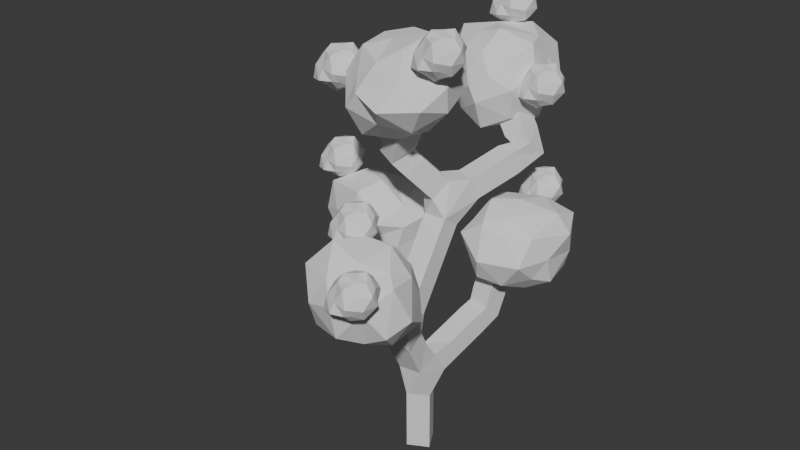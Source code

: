# Source: Low_Poly_Tree4.blend  (saved by Blender 4.2.66; exported with 4.5.12 LTS)
import bpy
from mathutils import Matrix  # noqa: F401  (used for matrix-valued properties, if any)

bpy.ops.wm.read_factory_settings(use_empty=True)
scene = bpy.context.scene
scene.name = 'Scene'

# ---- collections
col_collection = bpy.data.collections.new('Collection'); scene.collection.children.link(col_collection)

# ---- world
world_world = bpy.data.worlds.new('World'); scene.world = world_world
world_world.use_nodes = True; world_world.node_tree.nodes.clear()
_N = world_world.node_tree.nodes; _L = world_world.node_tree.links
n0 = _N.new('ShaderNodeOutputWorld'); n0.name = 'World Output'; n0.location = (300, 300)
n1 = _N.new('ShaderNodeBackground'); n1.name = 'Background'; n1.location = (10, 300)
n1.inputs[0].default_value = (0.05088, 0.05088, 0.05088, 1.0)
_L.new(n1.outputs[0], n0.inputs[0])
n0.is_active_output = True
world_world.color = (0.05088, 0.05088, 0.05088)
world_world.sun_shadow_jitter_overblur = 0.0

# ---- meshes
me_x = bpy.data.meshes.new('平面')
me_x.from_pydata([(0.0, 0.0, 0.0), (0.09551, 0.738, 5.698), (0.1244, -0.8401, 3.325), (0.03376, -0.06151, 1.878), (0.3283, 1.803, 2.675), (0.404, 2.016, 3.437), (-1.81, 0.5516, 2.873), (-1.931, 0.6985, 3.893), (-0.4642, -0.2393, 6.873), (-0.1599, -0.3709, 7.528), (0.4482, -1.491, 4.469), (0.8559, 2.369, 6.443), (0.4058, 2.512, 7.014)], [(4, 5), (3, 4), (2, 1), (3, 2), (0, 3), (3, 6), (6, 7), (1, 8), (8, 9), (2, 10), (1, 11), (11, 12)], [])
_uv = me_x.uv_layers.new(name='UVマップ')
_uv.uv.foreach_set('vector', [])
me_x.update()
me_ico = bpy.data.meshes.new('ICO球')
me_ico.from_pydata([(0.0, 0.0, -1.0), (0.7236, -0.5257, -0.4472), (-0.4023, -0.9289, -0.6084), (-1.158, 0.03004, -0.5559), (-0.2764, 0.8506, -0.4472), (0.8148, 0.587, -0.5364), (0.2764, -0.8506, 0.4472), (-0.7983, -0.5595, 0.4934), (-1.027, 0.6126, 0.5555), (0.1207, 1.213, 0.3033), (1.085, 0.2798, 0.4144), (0.0, 0.0, 1.0), (-0.1625, -0.5, -0.8507), (0.4253, -0.309, -0.8507), (0.2039, -0.8664, -0.643), (0.9287, -0.1159, -0.6052), (0.3779, 0.2808, -0.8034), (-0.595, -0.1321, -0.9891), (-0.9276, -0.4945, -0.4172), (-0.1353, 0.5263, -0.9335), (-0.7431, 0.5932, -0.6458), (0.2629, 0.809, -0.5257), (0.9511, -0.309, 0.0), (0.9298, 0.5868, -0.1398), (-0.2566, -1.158, -0.1118), (0.6969, -1.022, -0.009445), (-1.095, -0.2909, -0.03749), (-0.9383, -0.8139, 0.237), (-0.6878, 1.039, -0.02403), (-1.042, 0.3732, -0.1286), (0.5726, 0.8513, 0.005122), (-0.2664, 1.09, -0.1774), (0.7466, -0.6445, 0.545), (-0.3845, -0.8238, 0.5978), (-1.033, -0.02267, 0.379), (-0.2929, 0.8806, 0.4949), (0.7958, 0.8582, 0.6118), (0.1625, -0.5, 0.8507), (0.8007, 0.2138, 0.8278), (-0.5712, -0.256, 0.9496), (-0.5991, 0.2421, 0.9074), (0.1857, 0.6429, 0.8896)], [], [(0, 13, 12), (1, 13, 15), (0, 12, 17), (0, 17, 19), (0, 19, 16), (1, 15, 22), (2, 14, 24), (3, 18, 26), (4, 20, 28), (5, 21, 30), (1, 22, 25), (2, 24, 27), (3, 26, 29), (4, 28, 31), (5, 30, 23), (6, 32, 37), (7, 33, 39), (8, 34, 40), (9, 35, 41), (10, 36, 38), (38, 41, 11), (38, 36, 41), (36, 9, 41), (41, 40, 11), (41, 35, 40), (35, 8, 40), (40, 39, 11), (40, 34, 39), (34, 7, 39), (39, 37, 11), (39, 33, 37), (33, 6, 37), (37, 38, 11), (37, 32, 38), (32, 10, 38), (23, 36, 10), (23, 30, 36), (30, 9, 36), (31, 35, 9), (31, 28, 35), (28, 8, 35), (29, 34, 8), (29, 26, 34), (26, 7, 34), (27, 33, 7), (27, 24, 33), (24, 6, 33), (25, 32, 6), (25, 22, 32), (22, 10, 32), (30, 31, 9), (30, 21, 31), (21, 4, 31), (28, 29, 8), (28, 20, 29), (20, 3, 29), (26, 27, 7), (26, 18, 27), (18, 2, 27), (24, 25, 6), (24, 14, 25), (14, 1, 25), (22, 23, 10), (22, 15, 23), (15, 5, 23), (16, 21, 5), (16, 19, 21), (19, 4, 21), (19, 20, 4), (19, 17, 20), (17, 3, 20), (17, 18, 3), (17, 12, 18), (12, 2, 18), (15, 16, 5), (15, 13, 16), (13, 0, 16), (12, 14, 2), (12, 13, 14), (13, 1, 14)])
_uv = me_ico.uv_layers.new(name='UVマップ')
_uv.uv.foreach_set('vector', [0.1818, 0.0, 0.2273, 0.07873, 0.1364, 0.07873, 0.2727, 0.1575, 0.3182, 0.07873, 0.3636, 0.1575, 0.9091, 0.0, 0.9545, 0.07873, 0.8636, 0.07873, 0.7273, 0.0, 0.7727, 0.07873, 0.6818, 0.07873, 0.5455, 0.0, 0.5909, 0.07873, 0.5, 0.07873, 0.2727, 0.1575, 0.3636, 0.1575, 0.3182, 0.2362, 0.09091, 0.1575, 0.1818, 0.1575, 0.1364, 0.2362, 0.8182, 0.1575, 0.9091, 0.1575, 0.8636, 0.2362, 0.6364, 0.1575, 0.7273, 0.1575, 0.6818, 0.2362, 0.4545, 0.1575, 0.5455, 0.1575, 0.5, 0.2362, 0.2727, 0.1575, 0.3182, 0.2362, 0.2273, 0.2362, 0.09091, 0.1575, 0.1364, 0.2362, 0.04546, 0.2362, 0.8182, 0.1575, 0.8636, 0.2362, 0.7727, 0.2362, 0.6364, 0.1575, 0.6818, 0.2362, 0.5909, 0.2362, 0.4545, 0.1575, 0.5, 0.2362, 0.4091, 0.2362, 0.1818, 0.3149, 0.2727, 0.3149, 0.2273, 0.3937, 0.0, 0.3149, 0.09091, 0.3149, 0.04546, 0.3937, 0.7273, 0.3149, 0.8182, 0.3149, 0.7727, 0.3937, 0.5455, 0.3149, 0.6364, 0.3149, 0.5909, 0.3937, 0.3636, 0.3149, 0.4545, 0.3149, 0.4091, 0.3937, 0.4091, 0.3937, 0.5, 0.3937, 0.4545, 0.4724, 0.4091, 0.3937, 0.4545, 0.3149, 0.5, 0.3937, 0.4545, 0.3149, 0.5455, 0.3149, 0.5, 0.3937, 0.5909, 0.3937, 0.6818, 0.3937, 0.6364, 0.4724, 0.5909, 0.3937, 0.6364, 0.3149, 0.6818, 0.3937, 0.6364, 0.3149, 0.7273, 0.3149, 0.6818, 0.3937, 0.7727, 0.3937, 0.8636, 0.3937, 0.8182, 0.4724, 0.7727, 0.3937, 0.8182, 0.3149, 0.8636, 0.3937, 0.8182, 0.3149, 0.9091, 0.3149, 0.8636, 0.3937, 0.04546, 0.3937, 0.1364, 0.3937, 0.09091, 0.4724, 0.04546, 0.3937, 0.09091, 0.3149, 0.1364, 0.3937, 0.09091, 0.3149, 0.1818, 0.3149, 0.1364, 0.3937, 0.2273, 0.3937, 0.3182, 0.3937, 0.2727, 0.4724, 0.2273, 0.3937, 0.2727, 0.3149, 0.3182, 0.3937, 0.2727, 0.3149, 0.3636, 0.3149, 0.3182, 0.3937, 0.4091, 0.2362, 0.4545, 0.3149, 0.3636, 0.3149, 0.4091, 0.2362, 0.5, 0.2362, 0.4545, 0.3149, 0.5, 0.2362, 0.5455, 0.3149, 0.4545, 0.3149, 0.5909, 0.2362, 0.6364, 0.3149, 0.5455, 0.3149, 0.5909, 0.2362, 0.6818, 0.2362, 0.6364, 0.3149, 0.6818, 0.2362, 0.7273, 0.3149, 0.6364, 0.3149, 0.7727, 0.2362, 0.8182, 0.3149, 0.7273, 0.3149, 0.7727, 0.2362, 0.8636, 0.2362, 0.8182, 0.3149, 0.8636, 0.2362, 0.9091, 0.3149, 0.8182, 0.3149, 0.04546, 0.2362, 0.09091, 0.3149, 0.0, 0.3149, 0.04546, 0.2362, 0.1364, 0.2362, 0.09091, 0.3149, 0.1364, 0.2362, 0.1818, 0.3149, 0.09091, 0.3149, 0.2273, 0.2362, 0.2727, 0.3149, 0.1818, 0.3149, 0.2273, 0.2362, 0.3182, 0.2362, 0.2727, 0.3149, 0.3182, 0.2362, 0.3636, 0.3149, 0.2727, 0.3149, 0.5, 0.2362, 0.5909, 0.2362, 0.5455, 0.3149, 0.5, 0.2362, 0.5455, 0.1575, 0.5909, 0.2362, 0.5455, 0.1575, 0.6364, 0.1575, 0.5909, 0.2362, 0.6818, 0.2362, 0.7727, 0.2362, 0.7273, 0.3149, 0.6818, 0.2362, 0.7273, 0.1575, 0.7727, 0.2362, 0.7273, 0.1575, 0.8182, 0.1575, 0.7727, 0.2362, 0.8636, 0.2362, 0.9545, 0.2362, 0.9091, 0.3149, 0.8636, 0.2362, 0.9091, 0.1575, 0.9545, 0.2362, 0.9091, 0.1575, 1.0, 0.1575, 0.9545, 0.2362, 0.1364, 0.2362, 0.2273, 0.2362, 0.1818, 0.3149, 0.1364, 0.2362, 0.1818, 0.1575, 0.2273, 0.2362, 0.1818, 0.1575, 0.2727, 0.1575, 0.2273, 0.2362, 0.3182, 0.2362, 0.4091, 0.2362, 0.3636, 0.3149, 0.3182, 0.2362, 0.3636, 0.1575, 0.4091, 0.2362, 0.3636, 0.1575, 0.4545, 0.1575, 0.4091, 0.2362, 0.5, 0.07873, 0.5455, 0.1575, 0.4545, 0.1575, 0.5, 0.07873, 0.5909, 0.07873, 0.5455, 0.1575, 0.5909, 0.07873, 0.6364, 0.1575, 0.5455, 0.1575, 0.6818, 0.07873, 0.7273, 0.1575, 0.6364, 0.1575, 0.6818, 0.07873, 0.7727, 0.07873, 0.7273, 0.1575, 0.7727, 0.07873, 0.8182, 0.1575, 0.7273, 0.1575, 0.8636, 0.07873, 0.9091, 0.1575, 0.8182, 0.1575, 0.8636, 0.07873, 0.9545, 0.07873, 0.9091, 0.1575, 0.9545, 0.07873, 1.0, 0.1575, 0.9091, 0.1575, 0.3636, 0.1575, 0.4091, 0.07873, 0.4545, 0.1575, 0.3636, 0.1575, 0.3182, 0.07873, 0.4091, 0.07873, 0.3182, 0.07873, 0.3636, 0.0, 0.4091, 0.07873, 0.1364, 0.07873, 0.1818, 0.1575, 0.09091, 0.1575, 0.1364, 0.07873, 0.2273, 0.07873, 0.1818, 0.1575, 0.2273, 0.07873, 0.2727, 0.1575, 0.1818, 0.1575])
me_ico.update()
me_ico__001 = bpy.data.meshes.new('ICO球.001')
me_ico__001.from_pydata([(0.0, 0.0, -1.0), (0.7236, -0.5257, -0.4472), (-0.4023, -0.9289, -0.6084), (-1.158, 0.03004, -0.5559), (-0.2764, 0.8506, -0.4472), (0.8148, 0.587, -0.5364), (0.2764, -0.8506, 0.4472), (-0.7983, -0.5595, 0.4934), (-1.027, 0.6126, 0.5555), (0.1207, 1.213, 0.3033), (1.085, 0.2798, 0.4144), (0.0, 0.0, 1.0), (-0.1625, -0.5, -0.8507), (0.4253, -0.309, -0.8507), (0.2039, -0.8664, -0.643), (0.9287, -0.1159, -0.6052), (0.3779, 0.2808, -0.8034), (-0.595, -0.1321, -0.9891), (-0.9276, -0.4945, -0.4172), (-0.1353, 0.5263, -0.9335), (-0.7431, 0.5932, -0.6458), (0.2629, 0.809, -0.5257), (0.9511, -0.309, 0.0), (0.9298, 0.5868, -0.1398), (-0.2566, -1.158, -0.1118), (0.6969, -1.022, -0.009445), (-1.095, -0.2909, -0.03749), (-0.9383, -0.8139, 0.237), (-0.6878, 1.039, -0.02403), (-1.042, 0.3732, -0.1286), (0.5726, 0.8513, 0.005122), (-0.2664, 1.09, -0.1774), (0.7466, -0.6445, 0.545), (-0.3845, -0.8238, 0.5978), (-1.033, -0.02267, 0.379), (-0.2929, 0.8806, 0.4949), (0.7958, 0.8582, 0.6118), (0.1625, -0.5, 0.8507), (0.8007, 0.2138, 0.8278), (-0.5712, -0.256, 0.9496), (-0.5991, 0.2421, 0.9074), (0.1857, 0.6429, 0.8896)], [], [(0, 13, 12), (1, 13, 15), (0, 12, 17), (0, 17, 19), (0, 19, 16), (1, 15, 22), (2, 14, 24), (3, 18, 26), (4, 20, 28), (5, 21, 30), (1, 22, 25), (2, 24, 27), (3, 26, 29), (4, 28, 31), (5, 30, 23), (6, 32, 37), (7, 33, 39), (8, 34, 40), (9, 35, 41), (10, 36, 38), (38, 41, 11), (38, 36, 41), (36, 9, 41), (41, 40, 11), (41, 35, 40), (35, 8, 40), (40, 39, 11), (40, 34, 39), (34, 7, 39), (39, 37, 11), (39, 33, 37), (33, 6, 37), (37, 38, 11), (37, 32, 38), (32, 10, 38), (23, 36, 10), (23, 30, 36), (30, 9, 36), (31, 35, 9), (31, 28, 35), (28, 8, 35), (29, 34, 8), (29, 26, 34), (26, 7, 34), (27, 33, 7), (27, 24, 33), (24, 6, 33), (25, 32, 6), (25, 22, 32), (22, 10, 32), (30, 31, 9), (30, 21, 31), (21, 4, 31), (28, 29, 8), (28, 20, 29), (20, 3, 29), (26, 27, 7), (26, 18, 27), (18, 2, 27), (24, 25, 6), (24, 14, 25), (14, 1, 25), (22, 23, 10), (22, 15, 23), (15, 5, 23), (16, 21, 5), (16, 19, 21), (19, 4, 21), (19, 20, 4), (19, 17, 20), (17, 3, 20), (17, 18, 3), (17, 12, 18), (12, 2, 18), (15, 16, 5), (15, 13, 16), (13, 0, 16), (12, 14, 2), (12, 13, 14), (13, 1, 14)])
_uv = me_ico__001.uv_layers.new(name='UVマップ')
_uv.uv.foreach_set('vector', [0.1818, 0.0, 0.2273, 0.07873, 0.1364, 0.07873, 0.2727, 0.1575, 0.3182, 0.07873, 0.3636, 0.1575, 0.9091, 0.0, 0.9545, 0.07873, 0.8636, 0.07873, 0.7273, 0.0, 0.7727, 0.07873, 0.6818, 0.07873, 0.5455, 0.0, 0.5909, 0.07873, 0.5, 0.07873, 0.2727, 0.1575, 0.3636, 0.1575, 0.3182, 0.2362, 0.09091, 0.1575, 0.1818, 0.1575, 0.1364, 0.2362, 0.8182, 0.1575, 0.9091, 0.1575, 0.8636, 0.2362, 0.6364, 0.1575, 0.7273, 0.1575, 0.6818, 0.2362, 0.4545, 0.1575, 0.5455, 0.1575, 0.5, 0.2362, 0.2727, 0.1575, 0.3182, 0.2362, 0.2273, 0.2362, 0.09091, 0.1575, 0.1364, 0.2362, 0.04546, 0.2362, 0.8182, 0.1575, 0.8636, 0.2362, 0.7727, 0.2362, 0.6364, 0.1575, 0.6818, 0.2362, 0.5909, 0.2362, 0.4545, 0.1575, 0.5, 0.2362, 0.4091, 0.2362, 0.1818, 0.3149, 0.2727, 0.3149, 0.2273, 0.3937, 0.0, 0.3149, 0.09091, 0.3149, 0.04546, 0.3937, 0.7273, 0.3149, 0.8182, 0.3149, 0.7727, 0.3937, 0.5455, 0.3149, 0.6364, 0.3149, 0.5909, 0.3937, 0.3636, 0.3149, 0.4545, 0.3149, 0.4091, 0.3937, 0.4091, 0.3937, 0.5, 0.3937, 0.4545, 0.4724, 0.4091, 0.3937, 0.4545, 0.3149, 0.5, 0.3937, 0.4545, 0.3149, 0.5455, 0.3149, 0.5, 0.3937, 0.5909, 0.3937, 0.6818, 0.3937, 0.6364, 0.4724, 0.5909, 0.3937, 0.6364, 0.3149, 0.6818, 0.3937, 0.6364, 0.3149, 0.7273, 0.3149, 0.6818, 0.3937, 0.7727, 0.3937, 0.8636, 0.3937, 0.8182, 0.4724, 0.7727, 0.3937, 0.8182, 0.3149, 0.8636, 0.3937, 0.8182, 0.3149, 0.9091, 0.3149, 0.8636, 0.3937, 0.04546, 0.3937, 0.1364, 0.3937, 0.09091, 0.4724, 0.04546, 0.3937, 0.09091, 0.3149, 0.1364, 0.3937, 0.09091, 0.3149, 0.1818, 0.3149, 0.1364, 0.3937, 0.2273, 0.3937, 0.3182, 0.3937, 0.2727, 0.4724, 0.2273, 0.3937, 0.2727, 0.3149, 0.3182, 0.3937, 0.2727, 0.3149, 0.3636, 0.3149, 0.3182, 0.3937, 0.4091, 0.2362, 0.4545, 0.3149, 0.3636, 0.3149, 0.4091, 0.2362, 0.5, 0.2362, 0.4545, 0.3149, 0.5, 0.2362, 0.5455, 0.3149, 0.4545, 0.3149, 0.5909, 0.2362, 0.6364, 0.3149, 0.5455, 0.3149, 0.5909, 0.2362, 0.6818, 0.2362, 0.6364, 0.3149, 0.6818, 0.2362, 0.7273, 0.3149, 0.6364, 0.3149, 0.7727, 0.2362, 0.8182, 0.3149, 0.7273, 0.3149, 0.7727, 0.2362, 0.8636, 0.2362, 0.8182, 0.3149, 0.8636, 0.2362, 0.9091, 0.3149, 0.8182, 0.3149, 0.04546, 0.2362, 0.09091, 0.3149, 0.0, 0.3149, 0.04546, 0.2362, 0.1364, 0.2362, 0.09091, 0.3149, 0.1364, 0.2362, 0.1818, 0.3149, 0.09091, 0.3149, 0.2273, 0.2362, 0.2727, 0.3149, 0.1818, 0.3149, 0.2273, 0.2362, 0.3182, 0.2362, 0.2727, 0.3149, 0.3182, 0.2362, 0.3636, 0.3149, 0.2727, 0.3149, 0.5, 0.2362, 0.5909, 0.2362, 0.5455, 0.3149, 0.5, 0.2362, 0.5455, 0.1575, 0.5909, 0.2362, 0.5455, 0.1575, 0.6364, 0.1575, 0.5909, 0.2362, 0.6818, 0.2362, 0.7727, 0.2362, 0.7273, 0.3149, 0.6818, 0.2362, 0.7273, 0.1575, 0.7727, 0.2362, 0.7273, 0.1575, 0.8182, 0.1575, 0.7727, 0.2362, 0.8636, 0.2362, 0.9545, 0.2362, 0.9091, 0.3149, 0.8636, 0.2362, 0.9091, 0.1575, 0.9545, 0.2362, 0.9091, 0.1575, 1.0, 0.1575, 0.9545, 0.2362, 0.1364, 0.2362, 0.2273, 0.2362, 0.1818, 0.3149, 0.1364, 0.2362, 0.1818, 0.1575, 0.2273, 0.2362, 0.1818, 0.1575, 0.2727, 0.1575, 0.2273, 0.2362, 0.3182, 0.2362, 0.4091, 0.2362, 0.3636, 0.3149, 0.3182, 0.2362, 0.3636, 0.1575, 0.4091, 0.2362, 0.3636, 0.1575, 0.4545, 0.1575, 0.4091, 0.2362, 0.5, 0.07873, 0.5455, 0.1575, 0.4545, 0.1575, 0.5, 0.07873, 0.5909, 0.07873, 0.5455, 0.1575, 0.5909, 0.07873, 0.6364, 0.1575, 0.5455, 0.1575, 0.6818, 0.07873, 0.7273, 0.1575, 0.6364, 0.1575, 0.6818, 0.07873, 0.7727, 0.07873, 0.7273, 0.1575, 0.7727, 0.07873, 0.8182, 0.1575, 0.7273, 0.1575, 0.8636, 0.07873, 0.9091, 0.1575, 0.8182, 0.1575, 0.8636, 0.07873, 0.9545, 0.07873, 0.9091, 0.1575, 0.9545, 0.07873, 1.0, 0.1575, 0.9091, 0.1575, 0.3636, 0.1575, 0.4091, 0.07873, 0.4545, 0.1575, 0.3636, 0.1575, 0.3182, 0.07873, 0.4091, 0.07873, 0.3182, 0.07873, 0.3636, 0.0, 0.4091, 0.07873, 0.1364, 0.07873, 0.1818, 0.1575, 0.09091, 0.1575, 0.1364, 0.07873, 0.2273, 0.07873, 0.1818, 0.1575, 0.2273, 0.07873, 0.2727, 0.1575, 0.1818, 0.1575])
me_ico__001.update()
me_ico__002 = bpy.data.meshes.new('ICO球.002')
me_ico__002.from_pydata([(0.0, 0.0, -1.0), (0.7236, -0.5257, -0.4472), (-0.4023, -0.9289, -0.6084), (-1.158, 0.03004, -0.5559), (-0.2764, 0.8506, -0.4472), (0.8148, 0.587, -0.5364), (0.2764, -0.8506, 0.4472), (-0.7983, -0.5595, 0.4934), (-1.027, 0.6126, 0.5555), (0.1207, 1.213, 0.3033), (1.085, 0.2798, 0.4144), (0.0, 0.0, 1.0), (-0.1625, -0.5, -0.8507), (0.4253, -0.309, -0.8507), (0.2039, -0.8664, -0.643), (0.9287, -0.1159, -0.6052), (0.3779, 0.2808, -0.8034), (-0.595, -0.1321, -0.9891), (-0.9276, -0.4945, -0.4172), (-0.1353, 0.5263, -0.9335), (-0.7431, 0.5932, -0.6458), (0.2629, 0.809, -0.5257), (0.9511, -0.309, 0.0), (0.9298, 0.5868, -0.1398), (-0.2566, -1.158, -0.1118), (0.6969, -1.022, -0.009445), (-1.095, -0.2909, -0.03749), (-0.9383, -0.8139, 0.237), (-0.6878, 1.039, -0.02403), (-1.042, 0.3732, -0.1286), (0.5726, 0.8513, 0.005122), (-0.2664, 1.09, -0.1774), (0.7466, -0.6445, 0.545), (-0.3845, -0.8238, 0.5978), (-1.033, -0.02267, 0.379), (-0.2929, 0.8806, 0.4949), (0.7958, 0.8582, 0.6118), (0.1625, -0.5, 0.8507), (0.8007, 0.2138, 0.8278), (-0.5712, -0.256, 0.9496), (-0.5991, 0.2421, 0.9074), (0.1857, 0.6429, 0.8896)], [], [(0, 13, 12), (1, 13, 15), (0, 12, 17), (0, 17, 19), (0, 19, 16), (1, 15, 22), (2, 14, 24), (3, 18, 26), (4, 20, 28), (5, 21, 30), (1, 22, 25), (2, 24, 27), (3, 26, 29), (4, 28, 31), (5, 30, 23), (6, 32, 37), (7, 33, 39), (8, 34, 40), (9, 35, 41), (10, 36, 38), (38, 41, 11), (38, 36, 41), (36, 9, 41), (41, 40, 11), (41, 35, 40), (35, 8, 40), (40, 39, 11), (40, 34, 39), (34, 7, 39), (39, 37, 11), (39, 33, 37), (33, 6, 37), (37, 38, 11), (37, 32, 38), (32, 10, 38), (23, 36, 10), (23, 30, 36), (30, 9, 36), (31, 35, 9), (31, 28, 35), (28, 8, 35), (29, 34, 8), (29, 26, 34), (26, 7, 34), (27, 33, 7), (27, 24, 33), (24, 6, 33), (25, 32, 6), (25, 22, 32), (22, 10, 32), (30, 31, 9), (30, 21, 31), (21, 4, 31), (28, 29, 8), (28, 20, 29), (20, 3, 29), (26, 27, 7), (26, 18, 27), (18, 2, 27), (24, 25, 6), (24, 14, 25), (14, 1, 25), (22, 23, 10), (22, 15, 23), (15, 5, 23), (16, 21, 5), (16, 19, 21), (19, 4, 21), (19, 20, 4), (19, 17, 20), (17, 3, 20), (17, 18, 3), (17, 12, 18), (12, 2, 18), (15, 16, 5), (15, 13, 16), (13, 0, 16), (12, 14, 2), (12, 13, 14), (13, 1, 14)])
_uv = me_ico__002.uv_layers.new(name='UVマップ')
_uv.uv.foreach_set('vector', [0.1818, 0.0, 0.2273, 0.07873, 0.1364, 0.07873, 0.2727, 0.1575, 0.3182, 0.07873, 0.3636, 0.1575, 0.9091, 0.0, 0.9545, 0.07873, 0.8636, 0.07873, 0.7273, 0.0, 0.7727, 0.07873, 0.6818, 0.07873, 0.5455, 0.0, 0.5909, 0.07873, 0.5, 0.07873, 0.2727, 0.1575, 0.3636, 0.1575, 0.3182, 0.2362, 0.09091, 0.1575, 0.1818, 0.1575, 0.1364, 0.2362, 0.8182, 0.1575, 0.9091, 0.1575, 0.8636, 0.2362, 0.6364, 0.1575, 0.7273, 0.1575, 0.6818, 0.2362, 0.4545, 0.1575, 0.5455, 0.1575, 0.5, 0.2362, 0.2727, 0.1575, 0.3182, 0.2362, 0.2273, 0.2362, 0.09091, 0.1575, 0.1364, 0.2362, 0.04546, 0.2362, 0.8182, 0.1575, 0.8636, 0.2362, 0.7727, 0.2362, 0.6364, 0.1575, 0.6818, 0.2362, 0.5909, 0.2362, 0.4545, 0.1575, 0.5, 0.2362, 0.4091, 0.2362, 0.1818, 0.3149, 0.2727, 0.3149, 0.2273, 0.3937, 0.0, 0.3149, 0.09091, 0.3149, 0.04546, 0.3937, 0.7273, 0.3149, 0.8182, 0.3149, 0.7727, 0.3937, 0.5455, 0.3149, 0.6364, 0.3149, 0.5909, 0.3937, 0.3636, 0.3149, 0.4545, 0.3149, 0.4091, 0.3937, 0.4091, 0.3937, 0.5, 0.3937, 0.4545, 0.4724, 0.4091, 0.3937, 0.4545, 0.3149, 0.5, 0.3937, 0.4545, 0.3149, 0.5455, 0.3149, 0.5, 0.3937, 0.5909, 0.3937, 0.6818, 0.3937, 0.6364, 0.4724, 0.5909, 0.3937, 0.6364, 0.3149, 0.6818, 0.3937, 0.6364, 0.3149, 0.7273, 0.3149, 0.6818, 0.3937, 0.7727, 0.3937, 0.8636, 0.3937, 0.8182, 0.4724, 0.7727, 0.3937, 0.8182, 0.3149, 0.8636, 0.3937, 0.8182, 0.3149, 0.9091, 0.3149, 0.8636, 0.3937, 0.04546, 0.3937, 0.1364, 0.3937, 0.09091, 0.4724, 0.04546, 0.3937, 0.09091, 0.3149, 0.1364, 0.3937, 0.09091, 0.3149, 0.1818, 0.3149, 0.1364, 0.3937, 0.2273, 0.3937, 0.3182, 0.3937, 0.2727, 0.4724, 0.2273, 0.3937, 0.2727, 0.3149, 0.3182, 0.3937, 0.2727, 0.3149, 0.3636, 0.3149, 0.3182, 0.3937, 0.4091, 0.2362, 0.4545, 0.3149, 0.3636, 0.3149, 0.4091, 0.2362, 0.5, 0.2362, 0.4545, 0.3149, 0.5, 0.2362, 0.5455, 0.3149, 0.4545, 0.3149, 0.5909, 0.2362, 0.6364, 0.3149, 0.5455, 0.3149, 0.5909, 0.2362, 0.6818, 0.2362, 0.6364, 0.3149, 0.6818, 0.2362, 0.7273, 0.3149, 0.6364, 0.3149, 0.7727, 0.2362, 0.8182, 0.3149, 0.7273, 0.3149, 0.7727, 0.2362, 0.8636, 0.2362, 0.8182, 0.3149, 0.8636, 0.2362, 0.9091, 0.3149, 0.8182, 0.3149, 0.04546, 0.2362, 0.09091, 0.3149, 0.0, 0.3149, 0.04546, 0.2362, 0.1364, 0.2362, 0.09091, 0.3149, 0.1364, 0.2362, 0.1818, 0.3149, 0.09091, 0.3149, 0.2273, 0.2362, 0.2727, 0.3149, 0.1818, 0.3149, 0.2273, 0.2362, 0.3182, 0.2362, 0.2727, 0.3149, 0.3182, 0.2362, 0.3636, 0.3149, 0.2727, 0.3149, 0.5, 0.2362, 0.5909, 0.2362, 0.5455, 0.3149, 0.5, 0.2362, 0.5455, 0.1575, 0.5909, 0.2362, 0.5455, 0.1575, 0.6364, 0.1575, 0.5909, 0.2362, 0.6818, 0.2362, 0.7727, 0.2362, 0.7273, 0.3149, 0.6818, 0.2362, 0.7273, 0.1575, 0.7727, 0.2362, 0.7273, 0.1575, 0.8182, 0.1575, 0.7727, 0.2362, 0.8636, 0.2362, 0.9545, 0.2362, 0.9091, 0.3149, 0.8636, 0.2362, 0.9091, 0.1575, 0.9545, 0.2362, 0.9091, 0.1575, 1.0, 0.1575, 0.9545, 0.2362, 0.1364, 0.2362, 0.2273, 0.2362, 0.1818, 0.3149, 0.1364, 0.2362, 0.1818, 0.1575, 0.2273, 0.2362, 0.1818, 0.1575, 0.2727, 0.1575, 0.2273, 0.2362, 0.3182, 0.2362, 0.4091, 0.2362, 0.3636, 0.3149, 0.3182, 0.2362, 0.3636, 0.1575, 0.4091, 0.2362, 0.3636, 0.1575, 0.4545, 0.1575, 0.4091, 0.2362, 0.5, 0.07873, 0.5455, 0.1575, 0.4545, 0.1575, 0.5, 0.07873, 0.5909, 0.07873, 0.5455, 0.1575, 0.5909, 0.07873, 0.6364, 0.1575, 0.5455, 0.1575, 0.6818, 0.07873, 0.7273, 0.1575, 0.6364, 0.1575, 0.6818, 0.07873, 0.7727, 0.07873, 0.7273, 0.1575, 0.7727, 0.07873, 0.8182, 0.1575, 0.7273, 0.1575, 0.8636, 0.07873, 0.9091, 0.1575, 0.8182, 0.1575, 0.8636, 0.07873, 0.9545, 0.07873, 0.9091, 0.1575, 0.9545, 0.07873, 1.0, 0.1575, 0.9091, 0.1575, 0.3636, 0.1575, 0.4091, 0.07873, 0.4545, 0.1575, 0.3636, 0.1575, 0.3182, 0.07873, 0.4091, 0.07873, 0.3182, 0.07873, 0.3636, 0.0, 0.4091, 0.07873, 0.1364, 0.07873, 0.1818, 0.1575, 0.09091, 0.1575, 0.1364, 0.07873, 0.2273, 0.07873, 0.1818, 0.1575, 0.2273, 0.07873, 0.2727, 0.1575, 0.1818, 0.1575])
me_ico__002.update()
me_ico__003 = bpy.data.meshes.new('ICO球.003')
me_ico__003.from_pydata([(0.0, 0.0, -1.0), (0.7236, -0.5257, -0.4472), (-0.4023, -0.9289, -0.6084), (-1.158, 0.03004, -0.5559), (-0.2764, 0.8506, -0.4472), (0.8148, 0.587, -0.5364), (0.2764, -0.8506, 0.4472), (-0.7983, -0.5595, 0.4934), (-1.027, 0.6126, 0.5555), (0.1207, 1.213, 0.3033), (1.085, 0.2798, 0.4144), (0.0, 0.0, 1.0), (-0.1625, -0.5, -0.8507), (0.4253, -0.309, -0.8507), (0.2039, -0.8664, -0.643), (0.9287, -0.1159, -0.6052), (0.3779, 0.2808, -0.8034), (-0.595, -0.1321, -0.9891), (-0.9276, -0.4945, -0.4172), (-0.1353, 0.5263, -0.9335), (-0.7431, 0.5932, -0.6458), (0.2629, 0.809, -0.5257), (0.9511, -0.309, 0.0), (0.9298, 0.5868, -0.1398), (-0.2566, -1.158, -0.1118), (0.6969, -1.022, -0.009445), (-1.095, -0.2909, -0.03749), (-0.9383, -0.8139, 0.237), (-0.6878, 1.039, -0.02403), (-1.042, 0.3732, -0.1286), (0.5726, 0.8513, 0.005122), (-0.2664, 1.09, -0.1774), (0.7466, -0.6445, 0.545), (-0.3845, -0.8238, 0.5978), (-1.033, -0.02267, 0.379), (-0.2929, 0.8806, 0.4949), (0.7958, 0.8582, 0.6118), (0.1625, -0.5, 0.8507), (0.8007, 0.2138, 0.8278), (-0.5712, -0.256, 0.9496), (-0.5991, 0.2421, 0.9074), (0.1857, 0.6429, 0.8896)], [], [(0, 13, 12), (1, 13, 15), (0, 12, 17), (0, 17, 19), (0, 19, 16), (1, 15, 22), (2, 14, 24), (3, 18, 26), (4, 20, 28), (5, 21, 30), (1, 22, 25), (2, 24, 27), (3, 26, 29), (4, 28, 31), (5, 30, 23), (6, 32, 37), (7, 33, 39), (8, 34, 40), (9, 35, 41), (10, 36, 38), (38, 41, 11), (38, 36, 41), (36, 9, 41), (41, 40, 11), (41, 35, 40), (35, 8, 40), (40, 39, 11), (40, 34, 39), (34, 7, 39), (39, 37, 11), (39, 33, 37), (33, 6, 37), (37, 38, 11), (37, 32, 38), (32, 10, 38), (23, 36, 10), (23, 30, 36), (30, 9, 36), (31, 35, 9), (31, 28, 35), (28, 8, 35), (29, 34, 8), (29, 26, 34), (26, 7, 34), (27, 33, 7), (27, 24, 33), (24, 6, 33), (25, 32, 6), (25, 22, 32), (22, 10, 32), (30, 31, 9), (30, 21, 31), (21, 4, 31), (28, 29, 8), (28, 20, 29), (20, 3, 29), (26, 27, 7), (26, 18, 27), (18, 2, 27), (24, 25, 6), (24, 14, 25), (14, 1, 25), (22, 23, 10), (22, 15, 23), (15, 5, 23), (16, 21, 5), (16, 19, 21), (19, 4, 21), (19, 20, 4), (19, 17, 20), (17, 3, 20), (17, 18, 3), (17, 12, 18), (12, 2, 18), (15, 16, 5), (15, 13, 16), (13, 0, 16), (12, 14, 2), (12, 13, 14), (13, 1, 14)])
_uv = me_ico__003.uv_layers.new(name='UVマップ')
_uv.uv.foreach_set('vector', [0.1818, 0.0, 0.2273, 0.07873, 0.1364, 0.07873, 0.2727, 0.1575, 0.3182, 0.07873, 0.3636, 0.1575, 0.9091, 0.0, 0.9545, 0.07873, 0.8636, 0.07873, 0.7273, 0.0, 0.7727, 0.07873, 0.6818, 0.07873, 0.5455, 0.0, 0.5909, 0.07873, 0.5, 0.07873, 0.2727, 0.1575, 0.3636, 0.1575, 0.3182, 0.2362, 0.09091, 0.1575, 0.1818, 0.1575, 0.1364, 0.2362, 0.8182, 0.1575, 0.9091, 0.1575, 0.8636, 0.2362, 0.6364, 0.1575, 0.7273, 0.1575, 0.6818, 0.2362, 0.4545, 0.1575, 0.5455, 0.1575, 0.5, 0.2362, 0.2727, 0.1575, 0.3182, 0.2362, 0.2273, 0.2362, 0.09091, 0.1575, 0.1364, 0.2362, 0.04546, 0.2362, 0.8182, 0.1575, 0.8636, 0.2362, 0.7727, 0.2362, 0.6364, 0.1575, 0.6818, 0.2362, 0.5909, 0.2362, 0.4545, 0.1575, 0.5, 0.2362, 0.4091, 0.2362, 0.1818, 0.3149, 0.2727, 0.3149, 0.2273, 0.3937, 0.0, 0.3149, 0.09091, 0.3149, 0.04546, 0.3937, 0.7273, 0.3149, 0.8182, 0.3149, 0.7727, 0.3937, 0.5455, 0.3149, 0.6364, 0.3149, 0.5909, 0.3937, 0.3636, 0.3149, 0.4545, 0.3149, 0.4091, 0.3937, 0.4091, 0.3937, 0.5, 0.3937, 0.4545, 0.4724, 0.4091, 0.3937, 0.4545, 0.3149, 0.5, 0.3937, 0.4545, 0.3149, 0.5455, 0.3149, 0.5, 0.3937, 0.5909, 0.3937, 0.6818, 0.3937, 0.6364, 0.4724, 0.5909, 0.3937, 0.6364, 0.3149, 0.6818, 0.3937, 0.6364, 0.3149, 0.7273, 0.3149, 0.6818, 0.3937, 0.7727, 0.3937, 0.8636, 0.3937, 0.8182, 0.4724, 0.7727, 0.3937, 0.8182, 0.3149, 0.8636, 0.3937, 0.8182, 0.3149, 0.9091, 0.3149, 0.8636, 0.3937, 0.04546, 0.3937, 0.1364, 0.3937, 0.09091, 0.4724, 0.04546, 0.3937, 0.09091, 0.3149, 0.1364, 0.3937, 0.09091, 0.3149, 0.1818, 0.3149, 0.1364, 0.3937, 0.2273, 0.3937, 0.3182, 0.3937, 0.2727, 0.4724, 0.2273, 0.3937, 0.2727, 0.3149, 0.3182, 0.3937, 0.2727, 0.3149, 0.3636, 0.3149, 0.3182, 0.3937, 0.4091, 0.2362, 0.4545, 0.3149, 0.3636, 0.3149, 0.4091, 0.2362, 0.5, 0.2362, 0.4545, 0.3149, 0.5, 0.2362, 0.5455, 0.3149, 0.4545, 0.3149, 0.5909, 0.2362, 0.6364, 0.3149, 0.5455, 0.3149, 0.5909, 0.2362, 0.6818, 0.2362, 0.6364, 0.3149, 0.6818, 0.2362, 0.7273, 0.3149, 0.6364, 0.3149, 0.7727, 0.2362, 0.8182, 0.3149, 0.7273, 0.3149, 0.7727, 0.2362, 0.8636, 0.2362, 0.8182, 0.3149, 0.8636, 0.2362, 0.9091, 0.3149, 0.8182, 0.3149, 0.04546, 0.2362, 0.09091, 0.3149, 0.0, 0.3149, 0.04546, 0.2362, 0.1364, 0.2362, 0.09091, 0.3149, 0.1364, 0.2362, 0.1818, 0.3149, 0.09091, 0.3149, 0.2273, 0.2362, 0.2727, 0.3149, 0.1818, 0.3149, 0.2273, 0.2362, 0.3182, 0.2362, 0.2727, 0.3149, 0.3182, 0.2362, 0.3636, 0.3149, 0.2727, 0.3149, 0.5, 0.2362, 0.5909, 0.2362, 0.5455, 0.3149, 0.5, 0.2362, 0.5455, 0.1575, 0.5909, 0.2362, 0.5455, 0.1575, 0.6364, 0.1575, 0.5909, 0.2362, 0.6818, 0.2362, 0.7727, 0.2362, 0.7273, 0.3149, 0.6818, 0.2362, 0.7273, 0.1575, 0.7727, 0.2362, 0.7273, 0.1575, 0.8182, 0.1575, 0.7727, 0.2362, 0.8636, 0.2362, 0.9545, 0.2362, 0.9091, 0.3149, 0.8636, 0.2362, 0.9091, 0.1575, 0.9545, 0.2362, 0.9091, 0.1575, 1.0, 0.1575, 0.9545, 0.2362, 0.1364, 0.2362, 0.2273, 0.2362, 0.1818, 0.3149, 0.1364, 0.2362, 0.1818, 0.1575, 0.2273, 0.2362, 0.1818, 0.1575, 0.2727, 0.1575, 0.2273, 0.2362, 0.3182, 0.2362, 0.4091, 0.2362, 0.3636, 0.3149, 0.3182, 0.2362, 0.3636, 0.1575, 0.4091, 0.2362, 0.3636, 0.1575, 0.4545, 0.1575, 0.4091, 0.2362, 0.5, 0.07873, 0.5455, 0.1575, 0.4545, 0.1575, 0.5, 0.07873, 0.5909, 0.07873, 0.5455, 0.1575, 0.5909, 0.07873, 0.6364, 0.1575, 0.5455, 0.1575, 0.6818, 0.07873, 0.7273, 0.1575, 0.6364, 0.1575, 0.6818, 0.07873, 0.7727, 0.07873, 0.7273, 0.1575, 0.7727, 0.07873, 0.8182, 0.1575, 0.7273, 0.1575, 0.8636, 0.07873, 0.9091, 0.1575, 0.8182, 0.1575, 0.8636, 0.07873, 0.9545, 0.07873, 0.9091, 0.1575, 0.9545, 0.07873, 1.0, 0.1575, 0.9091, 0.1575, 0.3636, 0.1575, 0.4091, 0.07873, 0.4545, 0.1575, 0.3636, 0.1575, 0.3182, 0.07873, 0.4091, 0.07873, 0.3182, 0.07873, 0.3636, 0.0, 0.4091, 0.07873, 0.1364, 0.07873, 0.1818, 0.1575, 0.09091, 0.1575, 0.1364, 0.07873, 0.2273, 0.07873, 0.1818, 0.1575, 0.2273, 0.07873, 0.2727, 0.1575, 0.1818, 0.1575])
me_ico__003.update()
me_ico__004 = bpy.data.meshes.new('ICO球.004')
me_ico__004.from_pydata([(0.0, 0.0, -1.0), (0.7236, -0.5257, -0.4472), (-0.4023, -0.9289, -0.6084), (-1.158, 0.03004, -0.5559), (-0.2764, 0.8506, -0.4472), (0.8148, 0.587, -0.5364), (0.2764, -0.8506, 0.4472), (-0.7983, -0.5595, 0.4934), (-1.027, 0.6126, 0.5555), (0.1207, 1.213, 0.3033), (1.085, 0.2798, 0.4144), (0.0, 0.0, 1.0), (-0.1625, -0.5, -0.8507), (0.4253, -0.309, -0.8507), (0.2039, -0.8664, -0.643), (0.9287, -0.1159, -0.6052), (0.3779, 0.2808, -0.8034), (-0.595, -0.1321, -0.9891), (-0.9276, -0.4945, -0.4172), (-0.1353, 0.5263, -0.9335), (-0.7431, 0.5932, -0.6458), (0.2629, 0.809, -0.5257), (0.9511, -0.309, 0.0), (0.9298, 0.5868, -0.1398), (-0.2566, -1.158, -0.1118), (0.6969, -1.022, -0.009445), (-1.095, -0.2909, -0.03749), (-0.9383, -0.8139, 0.237), (-0.6878, 1.039, -0.02403), (-1.042, 0.3732, -0.1286), (0.5726, 0.8513, 0.005122), (-0.2664, 1.09, -0.1774), (0.7466, -0.6445, 0.545), (-0.3845, -0.8238, 0.5978), (-1.033, -0.02267, 0.379), (-0.2929, 0.8806, 0.4949), (0.7958, 0.8582, 0.6118), (0.1625, -0.5, 0.8507), (0.8007, 0.2138, 0.8278), (-0.5712, -0.256, 0.9496), (-0.5991, 0.2421, 0.9074), (0.1857, 0.6429, 0.8896)], [], [(0, 13, 12), (1, 13, 15), (0, 12, 17), (0, 17, 19), (0, 19, 16), (1, 15, 22), (2, 14, 24), (3, 18, 26), (4, 20, 28), (5, 21, 30), (1, 22, 25), (2, 24, 27), (3, 26, 29), (4, 28, 31), (5, 30, 23), (6, 32, 37), (7, 33, 39), (8, 34, 40), (9, 35, 41), (10, 36, 38), (38, 41, 11), (38, 36, 41), (36, 9, 41), (41, 40, 11), (41, 35, 40), (35, 8, 40), (40, 39, 11), (40, 34, 39), (34, 7, 39), (39, 37, 11), (39, 33, 37), (33, 6, 37), (37, 38, 11), (37, 32, 38), (32, 10, 38), (23, 36, 10), (23, 30, 36), (30, 9, 36), (31, 35, 9), (31, 28, 35), (28, 8, 35), (29, 34, 8), (29, 26, 34), (26, 7, 34), (27, 33, 7), (27, 24, 33), (24, 6, 33), (25, 32, 6), (25, 22, 32), (22, 10, 32), (30, 31, 9), (30, 21, 31), (21, 4, 31), (28, 29, 8), (28, 20, 29), (20, 3, 29), (26, 27, 7), (26, 18, 27), (18, 2, 27), (24, 25, 6), (24, 14, 25), (14, 1, 25), (22, 23, 10), (22, 15, 23), (15, 5, 23), (16, 21, 5), (16, 19, 21), (19, 4, 21), (19, 20, 4), (19, 17, 20), (17, 3, 20), (17, 18, 3), (17, 12, 18), (12, 2, 18), (15, 16, 5), (15, 13, 16), (13, 0, 16), (12, 14, 2), (12, 13, 14), (13, 1, 14)])
_uv = me_ico__004.uv_layers.new(name='UVマップ')
_uv.uv.foreach_set('vector', [0.1818, 0.0, 0.2273, 0.07873, 0.1364, 0.07873, 0.2727, 0.1575, 0.3182, 0.07873, 0.3636, 0.1575, 0.9091, 0.0, 0.9545, 0.07873, 0.8636, 0.07873, 0.7273, 0.0, 0.7727, 0.07873, 0.6818, 0.07873, 0.5455, 0.0, 0.5909, 0.07873, 0.5, 0.07873, 0.2727, 0.1575, 0.3636, 0.1575, 0.3182, 0.2362, 0.09091, 0.1575, 0.1818, 0.1575, 0.1364, 0.2362, 0.8182, 0.1575, 0.9091, 0.1575, 0.8636, 0.2362, 0.6364, 0.1575, 0.7273, 0.1575, 0.6818, 0.2362, 0.4545, 0.1575, 0.5455, 0.1575, 0.5, 0.2362, 0.2727, 0.1575, 0.3182, 0.2362, 0.2273, 0.2362, 0.09091, 0.1575, 0.1364, 0.2362, 0.04546, 0.2362, 0.8182, 0.1575, 0.8636, 0.2362, 0.7727, 0.2362, 0.6364, 0.1575, 0.6818, 0.2362, 0.5909, 0.2362, 0.4545, 0.1575, 0.5, 0.2362, 0.4091, 0.2362, 0.1818, 0.3149, 0.2727, 0.3149, 0.2273, 0.3937, 0.0, 0.3149, 0.09091, 0.3149, 0.04546, 0.3937, 0.7273, 0.3149, 0.8182, 0.3149, 0.7727, 0.3937, 0.5455, 0.3149, 0.6364, 0.3149, 0.5909, 0.3937, 0.3636, 0.3149, 0.4545, 0.3149, 0.4091, 0.3937, 0.4091, 0.3937, 0.5, 0.3937, 0.4545, 0.4724, 0.4091, 0.3937, 0.4545, 0.3149, 0.5, 0.3937, 0.4545, 0.3149, 0.5455, 0.3149, 0.5, 0.3937, 0.5909, 0.3937, 0.6818, 0.3937, 0.6364, 0.4724, 0.5909, 0.3937, 0.6364, 0.3149, 0.6818, 0.3937, 0.6364, 0.3149, 0.7273, 0.3149, 0.6818, 0.3937, 0.7727, 0.3937, 0.8636, 0.3937, 0.8182, 0.4724, 0.7727, 0.3937, 0.8182, 0.3149, 0.8636, 0.3937, 0.8182, 0.3149, 0.9091, 0.3149, 0.8636, 0.3937, 0.04546, 0.3937, 0.1364, 0.3937, 0.09091, 0.4724, 0.04546, 0.3937, 0.09091, 0.3149, 0.1364, 0.3937, 0.09091, 0.3149, 0.1818, 0.3149, 0.1364, 0.3937, 0.2273, 0.3937, 0.3182, 0.3937, 0.2727, 0.4724, 0.2273, 0.3937, 0.2727, 0.3149, 0.3182, 0.3937, 0.2727, 0.3149, 0.3636, 0.3149, 0.3182, 0.3937, 0.4091, 0.2362, 0.4545, 0.3149, 0.3636, 0.3149, 0.4091, 0.2362, 0.5, 0.2362, 0.4545, 0.3149, 0.5, 0.2362, 0.5455, 0.3149, 0.4545, 0.3149, 0.5909, 0.2362, 0.6364, 0.3149, 0.5455, 0.3149, 0.5909, 0.2362, 0.6818, 0.2362, 0.6364, 0.3149, 0.6818, 0.2362, 0.7273, 0.3149, 0.6364, 0.3149, 0.7727, 0.2362, 0.8182, 0.3149, 0.7273, 0.3149, 0.7727, 0.2362, 0.8636, 0.2362, 0.8182, 0.3149, 0.8636, 0.2362, 0.9091, 0.3149, 0.8182, 0.3149, 0.04546, 0.2362, 0.09091, 0.3149, 0.0, 0.3149, 0.04546, 0.2362, 0.1364, 0.2362, 0.09091, 0.3149, 0.1364, 0.2362, 0.1818, 0.3149, 0.09091, 0.3149, 0.2273, 0.2362, 0.2727, 0.3149, 0.1818, 0.3149, 0.2273, 0.2362, 0.3182, 0.2362, 0.2727, 0.3149, 0.3182, 0.2362, 0.3636, 0.3149, 0.2727, 0.3149, 0.5, 0.2362, 0.5909, 0.2362, 0.5455, 0.3149, 0.5, 0.2362, 0.5455, 0.1575, 0.5909, 0.2362, 0.5455, 0.1575, 0.6364, 0.1575, 0.5909, 0.2362, 0.6818, 0.2362, 0.7727, 0.2362, 0.7273, 0.3149, 0.6818, 0.2362, 0.7273, 0.1575, 0.7727, 0.2362, 0.7273, 0.1575, 0.8182, 0.1575, 0.7727, 0.2362, 0.8636, 0.2362, 0.9545, 0.2362, 0.9091, 0.3149, 0.8636, 0.2362, 0.9091, 0.1575, 0.9545, 0.2362, 0.9091, 0.1575, 1.0, 0.1575, 0.9545, 0.2362, 0.1364, 0.2362, 0.2273, 0.2362, 0.1818, 0.3149, 0.1364, 0.2362, 0.1818, 0.1575, 0.2273, 0.2362, 0.1818, 0.1575, 0.2727, 0.1575, 0.2273, 0.2362, 0.3182, 0.2362, 0.4091, 0.2362, 0.3636, 0.3149, 0.3182, 0.2362, 0.3636, 0.1575, 0.4091, 0.2362, 0.3636, 0.1575, 0.4545, 0.1575, 0.4091, 0.2362, 0.5, 0.07873, 0.5455, 0.1575, 0.4545, 0.1575, 0.5, 0.07873, 0.5909, 0.07873, 0.5455, 0.1575, 0.5909, 0.07873, 0.6364, 0.1575, 0.5455, 0.1575, 0.6818, 0.07873, 0.7273, 0.1575, 0.6364, 0.1575, 0.6818, 0.07873, 0.7727, 0.07873, 0.7273, 0.1575, 0.7727, 0.07873, 0.8182, 0.1575, 0.7273, 0.1575, 0.8636, 0.07873, 0.9091, 0.1575, 0.8182, 0.1575, 0.8636, 0.07873, 0.9545, 0.07873, 0.9091, 0.1575, 0.9545, 0.07873, 1.0, 0.1575, 0.9091, 0.1575, 0.3636, 0.1575, 0.4091, 0.07873, 0.4545, 0.1575, 0.3636, 0.1575, 0.3182, 0.07873, 0.4091, 0.07873, 0.3182, 0.07873, 0.3636, 0.0, 0.4091, 0.07873, 0.1364, 0.07873, 0.1818, 0.1575, 0.09091, 0.1575, 0.1364, 0.07873, 0.2273, 0.07873, 0.1818, 0.1575, 0.2273, 0.07873, 0.2727, 0.1575, 0.1818, 0.1575])
me_ico__004.update()
me_ico__005 = bpy.data.meshes.new('ICO球.005')
me_ico__005.from_pydata([(0.0, 0.0, -1.0), (0.7236, -0.5257, -0.4472), (-0.4023, -0.9289, -0.6084), (-1.158, 0.03004, -0.5559), (-0.2764, 0.8506, -0.4472), (0.8148, 0.587, -0.5364), (0.2764, -0.8506, 0.4472), (-0.7983, -0.5595, 0.4934), (-1.027, 0.6126, 0.5555), (0.1207, 1.213, 0.3033), (1.085, 0.2798, 0.4144), (0.0, 0.0, 1.0), (-0.1625, -0.5, -0.8507), (0.4253, -0.309, -0.8507), (0.2039, -0.8664, -0.643), (0.9287, -0.1159, -0.6052), (0.3779, 0.2808, -0.8034), (-0.595, -0.1321, -0.9891), (-0.9276, -0.4945, -0.4172), (-0.1353, 0.5263, -0.9335), (-0.7431, 0.5932, -0.6458), (0.2629, 0.809, -0.5257), (0.9511, -0.309, 0.0), (0.9298, 0.5868, -0.1398), (-0.2566, -1.158, -0.1118), (0.6969, -1.022, -0.009445), (-1.095, -0.2909, -0.03749), (-0.9383, -0.8139, 0.237), (-0.6878, 1.039, -0.02403), (-1.042, 0.3732, -0.1286), (0.5726, 0.8513, 0.005122), (-0.2664, 1.09, -0.1774), (0.7466, -0.6445, 0.545), (-0.3845, -0.8238, 0.5978), (-1.033, -0.02267, 0.379), (-0.2929, 0.8806, 0.4949), (0.7958, 0.8582, 0.6118), (0.1625, -0.5, 0.8507), (0.8007, 0.2138, 0.8278), (-0.5712, -0.256, 0.9496), (-0.5991, 0.2421, 0.9074), (0.1857, 0.6429, 0.8896)], [], [(0, 13, 12), (1, 13, 15), (0, 12, 17), (0, 17, 19), (0, 19, 16), (1, 15, 22), (2, 14, 24), (3, 18, 26), (4, 20, 28), (5, 21, 30), (1, 22, 25), (2, 24, 27), (3, 26, 29), (4, 28, 31), (5, 30, 23), (6, 32, 37), (7, 33, 39), (8, 34, 40), (9, 35, 41), (10, 36, 38), (38, 41, 11), (38, 36, 41), (36, 9, 41), (41, 40, 11), (41, 35, 40), (35, 8, 40), (40, 39, 11), (40, 34, 39), (34, 7, 39), (39, 37, 11), (39, 33, 37), (33, 6, 37), (37, 38, 11), (37, 32, 38), (32, 10, 38), (23, 36, 10), (23, 30, 36), (30, 9, 36), (31, 35, 9), (31, 28, 35), (28, 8, 35), (29, 34, 8), (29, 26, 34), (26, 7, 34), (27, 33, 7), (27, 24, 33), (24, 6, 33), (25, 32, 6), (25, 22, 32), (22, 10, 32), (30, 31, 9), (30, 21, 31), (21, 4, 31), (28, 29, 8), (28, 20, 29), (20, 3, 29), (26, 27, 7), (26, 18, 27), (18, 2, 27), (24, 25, 6), (24, 14, 25), (14, 1, 25), (22, 23, 10), (22, 15, 23), (15, 5, 23), (16, 21, 5), (16, 19, 21), (19, 4, 21), (19, 20, 4), (19, 17, 20), (17, 3, 20), (17, 18, 3), (17, 12, 18), (12, 2, 18), (15, 16, 5), (15, 13, 16), (13, 0, 16), (12, 14, 2), (12, 13, 14), (13, 1, 14)])
_uv = me_ico__005.uv_layers.new(name='UVマップ')
_uv.uv.foreach_set('vector', [0.1818, 0.0, 0.2273, 0.07873, 0.1364, 0.07873, 0.2727, 0.1575, 0.3182, 0.07873, 0.3636, 0.1575, 0.9091, 0.0, 0.9545, 0.07873, 0.8636, 0.07873, 0.7273, 0.0, 0.7727, 0.07873, 0.6818, 0.07873, 0.5455, 0.0, 0.5909, 0.07873, 0.5, 0.07873, 0.2727, 0.1575, 0.3636, 0.1575, 0.3182, 0.2362, 0.09091, 0.1575, 0.1818, 0.1575, 0.1364, 0.2362, 0.8182, 0.1575, 0.9091, 0.1575, 0.8636, 0.2362, 0.6364, 0.1575, 0.7273, 0.1575, 0.6818, 0.2362, 0.4545, 0.1575, 0.5455, 0.1575, 0.5, 0.2362, 0.2727, 0.1575, 0.3182, 0.2362, 0.2273, 0.2362, 0.09091, 0.1575, 0.1364, 0.2362, 0.04546, 0.2362, 0.8182, 0.1575, 0.8636, 0.2362, 0.7727, 0.2362, 0.6364, 0.1575, 0.6818, 0.2362, 0.5909, 0.2362, 0.4545, 0.1575, 0.5, 0.2362, 0.4091, 0.2362, 0.1818, 0.3149, 0.2727, 0.3149, 0.2273, 0.3937, 0.0, 0.3149, 0.09091, 0.3149, 0.04546, 0.3937, 0.7273, 0.3149, 0.8182, 0.3149, 0.7727, 0.3937, 0.5455, 0.3149, 0.6364, 0.3149, 0.5909, 0.3937, 0.3636, 0.3149, 0.4545, 0.3149, 0.4091, 0.3937, 0.4091, 0.3937, 0.5, 0.3937, 0.4545, 0.4724, 0.4091, 0.3937, 0.4545, 0.3149, 0.5, 0.3937, 0.4545, 0.3149, 0.5455, 0.3149, 0.5, 0.3937, 0.5909, 0.3937, 0.6818, 0.3937, 0.6364, 0.4724, 0.5909, 0.3937, 0.6364, 0.3149, 0.6818, 0.3937, 0.6364, 0.3149, 0.7273, 0.3149, 0.6818, 0.3937, 0.7727, 0.3937, 0.8636, 0.3937, 0.8182, 0.4724, 0.7727, 0.3937, 0.8182, 0.3149, 0.8636, 0.3937, 0.8182, 0.3149, 0.9091, 0.3149, 0.8636, 0.3937, 0.04546, 0.3937, 0.1364, 0.3937, 0.09091, 0.4724, 0.04546, 0.3937, 0.09091, 0.3149, 0.1364, 0.3937, 0.09091, 0.3149, 0.1818, 0.3149, 0.1364, 0.3937, 0.2273, 0.3937, 0.3182, 0.3937, 0.2727, 0.4724, 0.2273, 0.3937, 0.2727, 0.3149, 0.3182, 0.3937, 0.2727, 0.3149, 0.3636, 0.3149, 0.3182, 0.3937, 0.4091, 0.2362, 0.4545, 0.3149, 0.3636, 0.3149, 0.4091, 0.2362, 0.5, 0.2362, 0.4545, 0.3149, 0.5, 0.2362, 0.5455, 0.3149, 0.4545, 0.3149, 0.5909, 0.2362, 0.6364, 0.3149, 0.5455, 0.3149, 0.5909, 0.2362, 0.6818, 0.2362, 0.6364, 0.3149, 0.6818, 0.2362, 0.7273, 0.3149, 0.6364, 0.3149, 0.7727, 0.2362, 0.8182, 0.3149, 0.7273, 0.3149, 0.7727, 0.2362, 0.8636, 0.2362, 0.8182, 0.3149, 0.8636, 0.2362, 0.9091, 0.3149, 0.8182, 0.3149, 0.04546, 0.2362, 0.09091, 0.3149, 0.0, 0.3149, 0.04546, 0.2362, 0.1364, 0.2362, 0.09091, 0.3149, 0.1364, 0.2362, 0.1818, 0.3149, 0.09091, 0.3149, 0.2273, 0.2362, 0.2727, 0.3149, 0.1818, 0.3149, 0.2273, 0.2362, 0.3182, 0.2362, 0.2727, 0.3149, 0.3182, 0.2362, 0.3636, 0.3149, 0.2727, 0.3149, 0.5, 0.2362, 0.5909, 0.2362, 0.5455, 0.3149, 0.5, 0.2362, 0.5455, 0.1575, 0.5909, 0.2362, 0.5455, 0.1575, 0.6364, 0.1575, 0.5909, 0.2362, 0.6818, 0.2362, 0.7727, 0.2362, 0.7273, 0.3149, 0.6818, 0.2362, 0.7273, 0.1575, 0.7727, 0.2362, 0.7273, 0.1575, 0.8182, 0.1575, 0.7727, 0.2362, 0.8636, 0.2362, 0.9545, 0.2362, 0.9091, 0.3149, 0.8636, 0.2362, 0.9091, 0.1575, 0.9545, 0.2362, 0.9091, 0.1575, 1.0, 0.1575, 0.9545, 0.2362, 0.1364, 0.2362, 0.2273, 0.2362, 0.1818, 0.3149, 0.1364, 0.2362, 0.1818, 0.1575, 0.2273, 0.2362, 0.1818, 0.1575, 0.2727, 0.1575, 0.2273, 0.2362, 0.3182, 0.2362, 0.4091, 0.2362, 0.3636, 0.3149, 0.3182, 0.2362, 0.3636, 0.1575, 0.4091, 0.2362, 0.3636, 0.1575, 0.4545, 0.1575, 0.4091, 0.2362, 0.5, 0.07873, 0.5455, 0.1575, 0.4545, 0.1575, 0.5, 0.07873, 0.5909, 0.07873, 0.5455, 0.1575, 0.5909, 0.07873, 0.6364, 0.1575, 0.5455, 0.1575, 0.6818, 0.07873, 0.7273, 0.1575, 0.6364, 0.1575, 0.6818, 0.07873, 0.7727, 0.07873, 0.7273, 0.1575, 0.7727, 0.07873, 0.8182, 0.1575, 0.7273, 0.1575, 0.8636, 0.07873, 0.9091, 0.1575, 0.8182, 0.1575, 0.8636, 0.07873, 0.9545, 0.07873, 0.9091, 0.1575, 0.9545, 0.07873, 1.0, 0.1575, 0.9091, 0.1575, 0.3636, 0.1575, 0.4091, 0.07873, 0.4545, 0.1575, 0.3636, 0.1575, 0.3182, 0.07873, 0.4091, 0.07873, 0.3182, 0.07873, 0.3636, 0.0, 0.4091, 0.07873, 0.1364, 0.07873, 0.1818, 0.1575, 0.09091, 0.1575, 0.1364, 0.07873, 0.2273, 0.07873, 0.1818, 0.1575, 0.2273, 0.07873, 0.2727, 0.1575, 0.1818, 0.1575])
me_ico__005.update()
me_ico__006 = bpy.data.meshes.new('ICO球.006')
me_ico__006.from_pydata([(0.0, 0.0, -1.0), (0.7236, -0.5257, -0.4472), (-0.4023, -0.9289, -0.6084), (-1.158, 0.03004, -0.5559), (-0.2764, 0.8506, -0.4472), (0.8148, 0.587, -0.5364), (0.2764, -0.8506, 0.4472), (-0.7983, -0.5595, 0.4934), (-1.027, 0.6126, 0.5555), (0.1207, 1.213, 0.3033), (1.085, 0.2798, 0.4144), (0.0, 0.0, 1.0), (-0.1625, -0.5, -0.8507), (0.4253, -0.309, -0.8507), (0.2039, -0.8664, -0.643), (0.9287, -0.1159, -0.6052), (0.3779, 0.2808, -0.8034), (-0.595, -0.1321, -0.9891), (-0.9276, -0.4945, -0.4172), (-0.1353, 0.5263, -0.9335), (-0.7431, 0.5932, -0.6458), (0.2629, 0.809, -0.5257), (0.9511, -0.309, 0.0), (0.9298, 0.5868, -0.1398), (-0.2566, -1.158, -0.1118), (0.6969, -1.022, -0.009445), (-1.095, -0.2909, -0.03749), (-0.9383, -0.8139, 0.237), (-0.6878, 1.039, -0.02403), (-1.042, 0.3732, -0.1286), (0.5726, 0.8513, 0.005122), (-0.2664, 1.09, -0.1774), (0.7466, -0.6445, 0.545), (-0.3845, -0.8238, 0.5978), (-1.033, -0.02267, 0.379), (-0.2929, 0.8806, 0.4949), (0.7958, 0.8582, 0.6118), (0.1625, -0.5, 0.8507), (0.8007, 0.2138, 0.8278), (-0.5712, -0.256, 0.9496), (-0.5991, 0.2421, 0.9074), (0.1857, 0.6429, 0.8896)], [], [(0, 13, 12), (1, 13, 15), (0, 12, 17), (0, 17, 19), (0, 19, 16), (1, 15, 22), (2, 14, 24), (3, 18, 26), (4, 20, 28), (5, 21, 30), (1, 22, 25), (2, 24, 27), (3, 26, 29), (4, 28, 31), (5, 30, 23), (6, 32, 37), (7, 33, 39), (8, 34, 40), (9, 35, 41), (10, 36, 38), (38, 41, 11), (38, 36, 41), (36, 9, 41), (41, 40, 11), (41, 35, 40), (35, 8, 40), (40, 39, 11), (40, 34, 39), (34, 7, 39), (39, 37, 11), (39, 33, 37), (33, 6, 37), (37, 38, 11), (37, 32, 38), (32, 10, 38), (23, 36, 10), (23, 30, 36), (30, 9, 36), (31, 35, 9), (31, 28, 35), (28, 8, 35), (29, 34, 8), (29, 26, 34), (26, 7, 34), (27, 33, 7), (27, 24, 33), (24, 6, 33), (25, 32, 6), (25, 22, 32), (22, 10, 32), (30, 31, 9), (30, 21, 31), (21, 4, 31), (28, 29, 8), (28, 20, 29), (20, 3, 29), (26, 27, 7), (26, 18, 27), (18, 2, 27), (24, 25, 6), (24, 14, 25), (14, 1, 25), (22, 23, 10), (22, 15, 23), (15, 5, 23), (16, 21, 5), (16, 19, 21), (19, 4, 21), (19, 20, 4), (19, 17, 20), (17, 3, 20), (17, 18, 3), (17, 12, 18), (12, 2, 18), (15, 16, 5), (15, 13, 16), (13, 0, 16), (12, 14, 2), (12, 13, 14), (13, 1, 14)])
_uv = me_ico__006.uv_layers.new(name='UVマップ')
_uv.uv.foreach_set('vector', [0.1818, 0.0, 0.2273, 0.07873, 0.1364, 0.07873, 0.2727, 0.1575, 0.3182, 0.07873, 0.3636, 0.1575, 0.9091, 0.0, 0.9545, 0.07873, 0.8636, 0.07873, 0.7273, 0.0, 0.7727, 0.07873, 0.6818, 0.07873, 0.5455, 0.0, 0.5909, 0.07873, 0.5, 0.07873, 0.2727, 0.1575, 0.3636, 0.1575, 0.3182, 0.2362, 0.09091, 0.1575, 0.1818, 0.1575, 0.1364, 0.2362, 0.8182, 0.1575, 0.9091, 0.1575, 0.8636, 0.2362, 0.6364, 0.1575, 0.7273, 0.1575, 0.6818, 0.2362, 0.4545, 0.1575, 0.5455, 0.1575, 0.5, 0.2362, 0.2727, 0.1575, 0.3182, 0.2362, 0.2273, 0.2362, 0.09091, 0.1575, 0.1364, 0.2362, 0.04546, 0.2362, 0.8182, 0.1575, 0.8636, 0.2362, 0.7727, 0.2362, 0.6364, 0.1575, 0.6818, 0.2362, 0.5909, 0.2362, 0.4545, 0.1575, 0.5, 0.2362, 0.4091, 0.2362, 0.1818, 0.3149, 0.2727, 0.3149, 0.2273, 0.3937, 0.0, 0.3149, 0.09091, 0.3149, 0.04546, 0.3937, 0.7273, 0.3149, 0.8182, 0.3149, 0.7727, 0.3937, 0.5455, 0.3149, 0.6364, 0.3149, 0.5909, 0.3937, 0.3636, 0.3149, 0.4545, 0.3149, 0.4091, 0.3937, 0.4091, 0.3937, 0.5, 0.3937, 0.4545, 0.4724, 0.4091, 0.3937, 0.4545, 0.3149, 0.5, 0.3937, 0.4545, 0.3149, 0.5455, 0.3149, 0.5, 0.3937, 0.5909, 0.3937, 0.6818, 0.3937, 0.6364, 0.4724, 0.5909, 0.3937, 0.6364, 0.3149, 0.6818, 0.3937, 0.6364, 0.3149, 0.7273, 0.3149, 0.6818, 0.3937, 0.7727, 0.3937, 0.8636, 0.3937, 0.8182, 0.4724, 0.7727, 0.3937, 0.8182, 0.3149, 0.8636, 0.3937, 0.8182, 0.3149, 0.9091, 0.3149, 0.8636, 0.3937, 0.04546, 0.3937, 0.1364, 0.3937, 0.09091, 0.4724, 0.04546, 0.3937, 0.09091, 0.3149, 0.1364, 0.3937, 0.09091, 0.3149, 0.1818, 0.3149, 0.1364, 0.3937, 0.2273, 0.3937, 0.3182, 0.3937, 0.2727, 0.4724, 0.2273, 0.3937, 0.2727, 0.3149, 0.3182, 0.3937, 0.2727, 0.3149, 0.3636, 0.3149, 0.3182, 0.3937, 0.4091, 0.2362, 0.4545, 0.3149, 0.3636, 0.3149, 0.4091, 0.2362, 0.5, 0.2362, 0.4545, 0.3149, 0.5, 0.2362, 0.5455, 0.3149, 0.4545, 0.3149, 0.5909, 0.2362, 0.6364, 0.3149, 0.5455, 0.3149, 0.5909, 0.2362, 0.6818, 0.2362, 0.6364, 0.3149, 0.6818, 0.2362, 0.7273, 0.3149, 0.6364, 0.3149, 0.7727, 0.2362, 0.8182, 0.3149, 0.7273, 0.3149, 0.7727, 0.2362, 0.8636, 0.2362, 0.8182, 0.3149, 0.8636, 0.2362, 0.9091, 0.3149, 0.8182, 0.3149, 0.04546, 0.2362, 0.09091, 0.3149, 0.0, 0.3149, 0.04546, 0.2362, 0.1364, 0.2362, 0.09091, 0.3149, 0.1364, 0.2362, 0.1818, 0.3149, 0.09091, 0.3149, 0.2273, 0.2362, 0.2727, 0.3149, 0.1818, 0.3149, 0.2273, 0.2362, 0.3182, 0.2362, 0.2727, 0.3149, 0.3182, 0.2362, 0.3636, 0.3149, 0.2727, 0.3149, 0.5, 0.2362, 0.5909, 0.2362, 0.5455, 0.3149, 0.5, 0.2362, 0.5455, 0.1575, 0.5909, 0.2362, 0.5455, 0.1575, 0.6364, 0.1575, 0.5909, 0.2362, 0.6818, 0.2362, 0.7727, 0.2362, 0.7273, 0.3149, 0.6818, 0.2362, 0.7273, 0.1575, 0.7727, 0.2362, 0.7273, 0.1575, 0.8182, 0.1575, 0.7727, 0.2362, 0.8636, 0.2362, 0.9545, 0.2362, 0.9091, 0.3149, 0.8636, 0.2362, 0.9091, 0.1575, 0.9545, 0.2362, 0.9091, 0.1575, 1.0, 0.1575, 0.9545, 0.2362, 0.1364, 0.2362, 0.2273, 0.2362, 0.1818, 0.3149, 0.1364, 0.2362, 0.1818, 0.1575, 0.2273, 0.2362, 0.1818, 0.1575, 0.2727, 0.1575, 0.2273, 0.2362, 0.3182, 0.2362, 0.4091, 0.2362, 0.3636, 0.3149, 0.3182, 0.2362, 0.3636, 0.1575, 0.4091, 0.2362, 0.3636, 0.1575, 0.4545, 0.1575, 0.4091, 0.2362, 0.5, 0.07873, 0.5455, 0.1575, 0.4545, 0.1575, 0.5, 0.07873, 0.5909, 0.07873, 0.5455, 0.1575, 0.5909, 0.07873, 0.6364, 0.1575, 0.5455, 0.1575, 0.6818, 0.07873, 0.7273, 0.1575, 0.6364, 0.1575, 0.6818, 0.07873, 0.7727, 0.07873, 0.7273, 0.1575, 0.7727, 0.07873, 0.8182, 0.1575, 0.7273, 0.1575, 0.8636, 0.07873, 0.9091, 0.1575, 0.8182, 0.1575, 0.8636, 0.07873, 0.9545, 0.07873, 0.9091, 0.1575, 0.9545, 0.07873, 1.0, 0.1575, 0.9091, 0.1575, 0.3636, 0.1575, 0.4091, 0.07873, 0.4545, 0.1575, 0.3636, 0.1575, 0.3182, 0.07873, 0.4091, 0.07873, 0.3182, 0.07873, 0.3636, 0.0, 0.4091, 0.07873, 0.1364, 0.07873, 0.1818, 0.1575, 0.09091, 0.1575, 0.1364, 0.07873, 0.2273, 0.07873, 0.1818, 0.1575, 0.2273, 0.07873, 0.2727, 0.1575, 0.1818, 0.1575])
me_ico__006.update()
me_ico__007 = bpy.data.meshes.new('ICO球.007')
me_ico__007.from_pydata([(0.0, 0.0, -1.0), (0.7236, -0.5257, -0.4472), (-0.4023, -0.9289, -0.6084), (-1.158, 0.03004, -0.5559), (-0.2764, 0.8506, -0.4472), (0.8148, 0.587, -0.5364), (0.2764, -0.8506, 0.4472), (-0.7983, -0.5595, 0.4934), (-1.027, 0.6126, 0.5555), (0.1207, 1.213, 0.3033), (1.085, 0.2798, 0.4144), (0.0, 0.0, 1.0), (-0.1625, -0.5, -0.8507), (0.4253, -0.309, -0.8507), (0.2039, -0.8664, -0.643), (0.9287, -0.1159, -0.6052), (0.3779, 0.2808, -0.8034), (-0.595, -0.1321, -0.9891), (-0.9276, -0.4945, -0.4172), (-0.1353, 0.5263, -0.9335), (-0.7431, 0.5932, -0.6458), (0.2629, 0.809, -0.5257), (0.9511, -0.309, 0.0), (0.9298, 0.5868, -0.1398), (-0.2566, -1.158, -0.1118), (0.6969, -1.022, -0.009445), (-1.095, -0.2909, -0.03749), (-0.9383, -0.8139, 0.237), (-0.6878, 1.039, -0.02403), (-1.042, 0.3732, -0.1286), (0.5726, 0.8513, 0.005122), (-0.2664, 1.09, -0.1774), (0.7466, -0.6445, 0.545), (-0.3845, -0.8238, 0.5978), (-1.033, -0.02267, 0.379), (-0.2929, 0.8806, 0.4949), (0.7958, 0.8582, 0.6118), (0.1625, -0.5, 0.8507), (0.8007, 0.2138, 0.8278), (-0.5712, -0.256, 0.9496), (-0.5991, 0.2421, 0.9074), (0.1857, 0.6429, 0.8896)], [], [(0, 13, 12), (1, 13, 15), (0, 12, 17), (0, 17, 19), (0, 19, 16), (1, 15, 22), (2, 14, 24), (3, 18, 26), (4, 20, 28), (5, 21, 30), (1, 22, 25), (2, 24, 27), (3, 26, 29), (4, 28, 31), (5, 30, 23), (6, 32, 37), (7, 33, 39), (8, 34, 40), (9, 35, 41), (10, 36, 38), (38, 41, 11), (38, 36, 41), (36, 9, 41), (41, 40, 11), (41, 35, 40), (35, 8, 40), (40, 39, 11), (40, 34, 39), (34, 7, 39), (39, 37, 11), (39, 33, 37), (33, 6, 37), (37, 38, 11), (37, 32, 38), (32, 10, 38), (23, 36, 10), (23, 30, 36), (30, 9, 36), (31, 35, 9), (31, 28, 35), (28, 8, 35), (29, 34, 8), (29, 26, 34), (26, 7, 34), (27, 33, 7), (27, 24, 33), (24, 6, 33), (25, 32, 6), (25, 22, 32), (22, 10, 32), (30, 31, 9), (30, 21, 31), (21, 4, 31), (28, 29, 8), (28, 20, 29), (20, 3, 29), (26, 27, 7), (26, 18, 27), (18, 2, 27), (24, 25, 6), (24, 14, 25), (14, 1, 25), (22, 23, 10), (22, 15, 23), (15, 5, 23), (16, 21, 5), (16, 19, 21), (19, 4, 21), (19, 20, 4), (19, 17, 20), (17, 3, 20), (17, 18, 3), (17, 12, 18), (12, 2, 18), (15, 16, 5), (15, 13, 16), (13, 0, 16), (12, 14, 2), (12, 13, 14), (13, 1, 14)])
_uv = me_ico__007.uv_layers.new(name='UVマップ')
_uv.uv.foreach_set('vector', [0.1818, 0.0, 0.2273, 0.07873, 0.1364, 0.07873, 0.2727, 0.1575, 0.3182, 0.07873, 0.3636, 0.1575, 0.9091, 0.0, 0.9545, 0.07873, 0.8636, 0.07873, 0.7273, 0.0, 0.7727, 0.07873, 0.6818, 0.07873, 0.5455, 0.0, 0.5909, 0.07873, 0.5, 0.07873, 0.2727, 0.1575, 0.3636, 0.1575, 0.3182, 0.2362, 0.09091, 0.1575, 0.1818, 0.1575, 0.1364, 0.2362, 0.8182, 0.1575, 0.9091, 0.1575, 0.8636, 0.2362, 0.6364, 0.1575, 0.7273, 0.1575, 0.6818, 0.2362, 0.4545, 0.1575, 0.5455, 0.1575, 0.5, 0.2362, 0.2727, 0.1575, 0.3182, 0.2362, 0.2273, 0.2362, 0.09091, 0.1575, 0.1364, 0.2362, 0.04546, 0.2362, 0.8182, 0.1575, 0.8636, 0.2362, 0.7727, 0.2362, 0.6364, 0.1575, 0.6818, 0.2362, 0.5909, 0.2362, 0.4545, 0.1575, 0.5, 0.2362, 0.4091, 0.2362, 0.1818, 0.3149, 0.2727, 0.3149, 0.2273, 0.3937, 0.0, 0.3149, 0.09091, 0.3149, 0.04546, 0.3937, 0.7273, 0.3149, 0.8182, 0.3149, 0.7727, 0.3937, 0.5455, 0.3149, 0.6364, 0.3149, 0.5909, 0.3937, 0.3636, 0.3149, 0.4545, 0.3149, 0.4091, 0.3937, 0.4091, 0.3937, 0.5, 0.3937, 0.4545, 0.4724, 0.4091, 0.3937, 0.4545, 0.3149, 0.5, 0.3937, 0.4545, 0.3149, 0.5455, 0.3149, 0.5, 0.3937, 0.5909, 0.3937, 0.6818, 0.3937, 0.6364, 0.4724, 0.5909, 0.3937, 0.6364, 0.3149, 0.6818, 0.3937, 0.6364, 0.3149, 0.7273, 0.3149, 0.6818, 0.3937, 0.7727, 0.3937, 0.8636, 0.3937, 0.8182, 0.4724, 0.7727, 0.3937, 0.8182, 0.3149, 0.8636, 0.3937, 0.8182, 0.3149, 0.9091, 0.3149, 0.8636, 0.3937, 0.04546, 0.3937, 0.1364, 0.3937, 0.09091, 0.4724, 0.04546, 0.3937, 0.09091, 0.3149, 0.1364, 0.3937, 0.09091, 0.3149, 0.1818, 0.3149, 0.1364, 0.3937, 0.2273, 0.3937, 0.3182, 0.3937, 0.2727, 0.4724, 0.2273, 0.3937, 0.2727, 0.3149, 0.3182, 0.3937, 0.2727, 0.3149, 0.3636, 0.3149, 0.3182, 0.3937, 0.4091, 0.2362, 0.4545, 0.3149, 0.3636, 0.3149, 0.4091, 0.2362, 0.5, 0.2362, 0.4545, 0.3149, 0.5, 0.2362, 0.5455, 0.3149, 0.4545, 0.3149, 0.5909, 0.2362, 0.6364, 0.3149, 0.5455, 0.3149, 0.5909, 0.2362, 0.6818, 0.2362, 0.6364, 0.3149, 0.6818, 0.2362, 0.7273, 0.3149, 0.6364, 0.3149, 0.7727, 0.2362, 0.8182, 0.3149, 0.7273, 0.3149, 0.7727, 0.2362, 0.8636, 0.2362, 0.8182, 0.3149, 0.8636, 0.2362, 0.9091, 0.3149, 0.8182, 0.3149, 0.04546, 0.2362, 0.09091, 0.3149, 0.0, 0.3149, 0.04546, 0.2362, 0.1364, 0.2362, 0.09091, 0.3149, 0.1364, 0.2362, 0.1818, 0.3149, 0.09091, 0.3149, 0.2273, 0.2362, 0.2727, 0.3149, 0.1818, 0.3149, 0.2273, 0.2362, 0.3182, 0.2362, 0.2727, 0.3149, 0.3182, 0.2362, 0.3636, 0.3149, 0.2727, 0.3149, 0.5, 0.2362, 0.5909, 0.2362, 0.5455, 0.3149, 0.5, 0.2362, 0.5455, 0.1575, 0.5909, 0.2362, 0.5455, 0.1575, 0.6364, 0.1575, 0.5909, 0.2362, 0.6818, 0.2362, 0.7727, 0.2362, 0.7273, 0.3149, 0.6818, 0.2362, 0.7273, 0.1575, 0.7727, 0.2362, 0.7273, 0.1575, 0.8182, 0.1575, 0.7727, 0.2362, 0.8636, 0.2362, 0.9545, 0.2362, 0.9091, 0.3149, 0.8636, 0.2362, 0.9091, 0.1575, 0.9545, 0.2362, 0.9091, 0.1575, 1.0, 0.1575, 0.9545, 0.2362, 0.1364, 0.2362, 0.2273, 0.2362, 0.1818, 0.3149, 0.1364, 0.2362, 0.1818, 0.1575, 0.2273, 0.2362, 0.1818, 0.1575, 0.2727, 0.1575, 0.2273, 0.2362, 0.3182, 0.2362, 0.4091, 0.2362, 0.3636, 0.3149, 0.3182, 0.2362, 0.3636, 0.1575, 0.4091, 0.2362, 0.3636, 0.1575, 0.4545, 0.1575, 0.4091, 0.2362, 0.5, 0.07873, 0.5455, 0.1575, 0.4545, 0.1575, 0.5, 0.07873, 0.5909, 0.07873, 0.5455, 0.1575, 0.5909, 0.07873, 0.6364, 0.1575, 0.5455, 0.1575, 0.6818, 0.07873, 0.7273, 0.1575, 0.6364, 0.1575, 0.6818, 0.07873, 0.7727, 0.07873, 0.7273, 0.1575, 0.7727, 0.07873, 0.8182, 0.1575, 0.7273, 0.1575, 0.8636, 0.07873, 0.9091, 0.1575, 0.8182, 0.1575, 0.8636, 0.07873, 0.9545, 0.07873, 0.9091, 0.1575, 0.9545, 0.07873, 1.0, 0.1575, 0.9091, 0.1575, 0.3636, 0.1575, 0.4091, 0.07873, 0.4545, 0.1575, 0.3636, 0.1575, 0.3182, 0.07873, 0.4091, 0.07873, 0.3182, 0.07873, 0.3636, 0.0, 0.4091, 0.07873, 0.1364, 0.07873, 0.1818, 0.1575, 0.09091, 0.1575, 0.1364, 0.07873, 0.2273, 0.07873, 0.1818, 0.1575, 0.2273, 0.07873, 0.2727, 0.1575, 0.1818, 0.1575])
me_ico__007.update()
me_ico__008 = bpy.data.meshes.new('ICO球.008')
me_ico__008.from_pydata([(0.0, 0.0, -1.0), (0.7236, -0.5257, -0.4472), (-0.4023, -0.9289, -0.6084), (-1.158, 0.03004, -0.5559), (-0.2764, 0.8506, -0.4472), (0.8148, 0.587, -0.5364), (0.2764, -0.8506, 0.4472), (-0.7983, -0.5595, 0.4934), (-1.027, 0.6126, 0.5555), (0.1207, 1.213, 0.3033), (1.085, 0.2798, 0.4144), (0.0, 0.0, 1.0), (-0.1625, -0.5, -0.8507), (0.4253, -0.309, -0.8507), (0.2039, -0.8664, -0.643), (0.9287, -0.1159, -0.6052), (0.3779, 0.2808, -0.8034), (-0.595, -0.1321, -0.9891), (-0.9276, -0.4945, -0.4172), (-0.1353, 0.5263, -0.9335), (-0.7431, 0.5932, -0.6458), (0.2629, 0.809, -0.5257), (0.9511, -0.309, 0.0), (0.9298, 0.5868, -0.1398), (-0.2566, -1.158, -0.1118), (0.6969, -1.022, -0.009445), (-1.095, -0.2909, -0.03749), (-0.9383, -0.8139, 0.237), (-0.6878, 1.039, -0.02403), (-1.042, 0.3732, -0.1286), (0.5726, 0.8513, 0.005122), (-0.2664, 1.09, -0.1774), (0.7466, -0.6445, 0.545), (-0.3845, -0.8238, 0.5978), (-1.033, -0.02267, 0.379), (-0.2929, 0.8806, 0.4949), (0.7958, 0.8582, 0.6118), (0.1625, -0.5, 0.8507), (0.8007, 0.2138, 0.8278), (-0.5712, -0.256, 0.9496), (-0.5991, 0.2421, 0.9074), (0.1857, 0.6429, 0.8896)], [], [(0, 13, 12), (1, 13, 15), (0, 12, 17), (0, 17, 19), (0, 19, 16), (1, 15, 22), (2, 14, 24), (3, 18, 26), (4, 20, 28), (5, 21, 30), (1, 22, 25), (2, 24, 27), (3, 26, 29), (4, 28, 31), (5, 30, 23), (6, 32, 37), (7, 33, 39), (8, 34, 40), (9, 35, 41), (10, 36, 38), (38, 41, 11), (38, 36, 41), (36, 9, 41), (41, 40, 11), (41, 35, 40), (35, 8, 40), (40, 39, 11), (40, 34, 39), (34, 7, 39), (39, 37, 11), (39, 33, 37), (33, 6, 37), (37, 38, 11), (37, 32, 38), (32, 10, 38), (23, 36, 10), (23, 30, 36), (30, 9, 36), (31, 35, 9), (31, 28, 35), (28, 8, 35), (29, 34, 8), (29, 26, 34), (26, 7, 34), (27, 33, 7), (27, 24, 33), (24, 6, 33), (25, 32, 6), (25, 22, 32), (22, 10, 32), (30, 31, 9), (30, 21, 31), (21, 4, 31), (28, 29, 8), (28, 20, 29), (20, 3, 29), (26, 27, 7), (26, 18, 27), (18, 2, 27), (24, 25, 6), (24, 14, 25), (14, 1, 25), (22, 23, 10), (22, 15, 23), (15, 5, 23), (16, 21, 5), (16, 19, 21), (19, 4, 21), (19, 20, 4), (19, 17, 20), (17, 3, 20), (17, 18, 3), (17, 12, 18), (12, 2, 18), (15, 16, 5), (15, 13, 16), (13, 0, 16), (12, 14, 2), (12, 13, 14), (13, 1, 14)])
_uv = me_ico__008.uv_layers.new(name='UVマップ')
_uv.uv.foreach_set('vector', [0.1818, 0.0, 0.2273, 0.07873, 0.1364, 0.07873, 0.2727, 0.1575, 0.3182, 0.07873, 0.3636, 0.1575, 0.9091, 0.0, 0.9545, 0.07873, 0.8636, 0.07873, 0.7273, 0.0, 0.7727, 0.07873, 0.6818, 0.07873, 0.5455, 0.0, 0.5909, 0.07873, 0.5, 0.07873, 0.2727, 0.1575, 0.3636, 0.1575, 0.3182, 0.2362, 0.09091, 0.1575, 0.1818, 0.1575, 0.1364, 0.2362, 0.8182, 0.1575, 0.9091, 0.1575, 0.8636, 0.2362, 0.6364, 0.1575, 0.7273, 0.1575, 0.6818, 0.2362, 0.4545, 0.1575, 0.5455, 0.1575, 0.5, 0.2362, 0.2727, 0.1575, 0.3182, 0.2362, 0.2273, 0.2362, 0.09091, 0.1575, 0.1364, 0.2362, 0.04546, 0.2362, 0.8182, 0.1575, 0.8636, 0.2362, 0.7727, 0.2362, 0.6364, 0.1575, 0.6818, 0.2362, 0.5909, 0.2362, 0.4545, 0.1575, 0.5, 0.2362, 0.4091, 0.2362, 0.1818, 0.3149, 0.2727, 0.3149, 0.2273, 0.3937, 0.0, 0.3149, 0.09091, 0.3149, 0.04546, 0.3937, 0.7273, 0.3149, 0.8182, 0.3149, 0.7727, 0.3937, 0.5455, 0.3149, 0.6364, 0.3149, 0.5909, 0.3937, 0.3636, 0.3149, 0.4545, 0.3149, 0.4091, 0.3937, 0.4091, 0.3937, 0.5, 0.3937, 0.4545, 0.4724, 0.4091, 0.3937, 0.4545, 0.3149, 0.5, 0.3937, 0.4545, 0.3149, 0.5455, 0.3149, 0.5, 0.3937, 0.5909, 0.3937, 0.6818, 0.3937, 0.6364, 0.4724, 0.5909, 0.3937, 0.6364, 0.3149, 0.6818, 0.3937, 0.6364, 0.3149, 0.7273, 0.3149, 0.6818, 0.3937, 0.7727, 0.3937, 0.8636, 0.3937, 0.8182, 0.4724, 0.7727, 0.3937, 0.8182, 0.3149, 0.8636, 0.3937, 0.8182, 0.3149, 0.9091, 0.3149, 0.8636, 0.3937, 0.04546, 0.3937, 0.1364, 0.3937, 0.09091, 0.4724, 0.04546, 0.3937, 0.09091, 0.3149, 0.1364, 0.3937, 0.09091, 0.3149, 0.1818, 0.3149, 0.1364, 0.3937, 0.2273, 0.3937, 0.3182, 0.3937, 0.2727, 0.4724, 0.2273, 0.3937, 0.2727, 0.3149, 0.3182, 0.3937, 0.2727, 0.3149, 0.3636, 0.3149, 0.3182, 0.3937, 0.4091, 0.2362, 0.4545, 0.3149, 0.3636, 0.3149, 0.4091, 0.2362, 0.5, 0.2362, 0.4545, 0.3149, 0.5, 0.2362, 0.5455, 0.3149, 0.4545, 0.3149, 0.5909, 0.2362, 0.6364, 0.3149, 0.5455, 0.3149, 0.5909, 0.2362, 0.6818, 0.2362, 0.6364, 0.3149, 0.6818, 0.2362, 0.7273, 0.3149, 0.6364, 0.3149, 0.7727, 0.2362, 0.8182, 0.3149, 0.7273, 0.3149, 0.7727, 0.2362, 0.8636, 0.2362, 0.8182, 0.3149, 0.8636, 0.2362, 0.9091, 0.3149, 0.8182, 0.3149, 0.04546, 0.2362, 0.09091, 0.3149, 0.0, 0.3149, 0.04546, 0.2362, 0.1364, 0.2362, 0.09091, 0.3149, 0.1364, 0.2362, 0.1818, 0.3149, 0.09091, 0.3149, 0.2273, 0.2362, 0.2727, 0.3149, 0.1818, 0.3149, 0.2273, 0.2362, 0.3182, 0.2362, 0.2727, 0.3149, 0.3182, 0.2362, 0.3636, 0.3149, 0.2727, 0.3149, 0.5, 0.2362, 0.5909, 0.2362, 0.5455, 0.3149, 0.5, 0.2362, 0.5455, 0.1575, 0.5909, 0.2362, 0.5455, 0.1575, 0.6364, 0.1575, 0.5909, 0.2362, 0.6818, 0.2362, 0.7727, 0.2362, 0.7273, 0.3149, 0.6818, 0.2362, 0.7273, 0.1575, 0.7727, 0.2362, 0.7273, 0.1575, 0.8182, 0.1575, 0.7727, 0.2362, 0.8636, 0.2362, 0.9545, 0.2362, 0.9091, 0.3149, 0.8636, 0.2362, 0.9091, 0.1575, 0.9545, 0.2362, 0.9091, 0.1575, 1.0, 0.1575, 0.9545, 0.2362, 0.1364, 0.2362, 0.2273, 0.2362, 0.1818, 0.3149, 0.1364, 0.2362, 0.1818, 0.1575, 0.2273, 0.2362, 0.1818, 0.1575, 0.2727, 0.1575, 0.2273, 0.2362, 0.3182, 0.2362, 0.4091, 0.2362, 0.3636, 0.3149, 0.3182, 0.2362, 0.3636, 0.1575, 0.4091, 0.2362, 0.3636, 0.1575, 0.4545, 0.1575, 0.4091, 0.2362, 0.5, 0.07873, 0.5455, 0.1575, 0.4545, 0.1575, 0.5, 0.07873, 0.5909, 0.07873, 0.5455, 0.1575, 0.5909, 0.07873, 0.6364, 0.1575, 0.5455, 0.1575, 0.6818, 0.07873, 0.7273, 0.1575, 0.6364, 0.1575, 0.6818, 0.07873, 0.7727, 0.07873, 0.7273, 0.1575, 0.7727, 0.07873, 0.8182, 0.1575, 0.7273, 0.1575, 0.8636, 0.07873, 0.9091, 0.1575, 0.8182, 0.1575, 0.8636, 0.07873, 0.9545, 0.07873, 0.9091, 0.1575, 0.9545, 0.07873, 1.0, 0.1575, 0.9091, 0.1575, 0.3636, 0.1575, 0.4091, 0.07873, 0.4545, 0.1575, 0.3636, 0.1575, 0.3182, 0.07873, 0.4091, 0.07873, 0.3182, 0.07873, 0.3636, 0.0, 0.4091, 0.07873, 0.1364, 0.07873, 0.1818, 0.1575, 0.09091, 0.1575, 0.1364, 0.07873, 0.2273, 0.07873, 0.1818, 0.1575, 0.2273, 0.07873, 0.2727, 0.1575, 0.1818, 0.1575])
me_ico__008.update()
me_ico__009 = bpy.data.meshes.new('ICO球.009')
me_ico__009.from_pydata([(0.0, 0.0, -1.0), (0.7236, -0.5257, -0.4472), (-0.4023, -0.9289, -0.6084), (-1.158, 0.03004, -0.5559), (-0.2764, 0.8506, -0.4472), (0.8148, 0.587, -0.5364), (0.2764, -0.8506, 0.4472), (-0.7983, -0.5595, 0.4934), (-1.027, 0.6126, 0.5555), (0.1207, 1.213, 0.3033), (1.085, 0.2798, 0.4144), (0.0, 0.0, 1.0), (-0.1625, -0.5, -0.8507), (0.4253, -0.309, -0.8507), (0.2039, -0.8664, -0.643), (0.9287, -0.1159, -0.6052), (0.3779, 0.2808, -0.8034), (-0.595, -0.1321, -0.9891), (-0.9276, -0.4945, -0.4172), (-0.1353, 0.5263, -0.9335), (-0.7431, 0.5932, -0.6458), (0.2629, 0.809, -0.5257), (0.9511, -0.309, 0.0), (0.9298, 0.5868, -0.1398), (-0.2566, -1.158, -0.1118), (0.6969, -1.022, -0.009445), (-1.095, -0.2909, -0.03749), (-0.9383, -0.8139, 0.237), (-0.6878, 1.039, -0.02403), (-1.042, 0.3732, -0.1286), (0.5726, 0.8513, 0.005122), (-0.2664, 1.09, -0.1774), (0.7466, -0.6445, 0.545), (-0.3845, -0.8238, 0.5978), (-1.033, -0.02267, 0.379), (-0.2929, 0.8806, 0.4949), (0.7958, 0.8582, 0.6118), (0.1625, -0.5, 0.8507), (0.8007, 0.2138, 0.8278), (-0.5712, -0.256, 0.9496), (-0.5991, 0.2421, 0.9074), (0.1857, 0.6429, 0.8896)], [], [(0, 13, 12), (1, 13, 15), (0, 12, 17), (0, 17, 19), (0, 19, 16), (1, 15, 22), (2, 14, 24), (3, 18, 26), (4, 20, 28), (5, 21, 30), (1, 22, 25), (2, 24, 27), (3, 26, 29), (4, 28, 31), (5, 30, 23), (6, 32, 37), (7, 33, 39), (8, 34, 40), (9, 35, 41), (10, 36, 38), (38, 41, 11), (38, 36, 41), (36, 9, 41), (41, 40, 11), (41, 35, 40), (35, 8, 40), (40, 39, 11), (40, 34, 39), (34, 7, 39), (39, 37, 11), (39, 33, 37), (33, 6, 37), (37, 38, 11), (37, 32, 38), (32, 10, 38), (23, 36, 10), (23, 30, 36), (30, 9, 36), (31, 35, 9), (31, 28, 35), (28, 8, 35), (29, 34, 8), (29, 26, 34), (26, 7, 34), (27, 33, 7), (27, 24, 33), (24, 6, 33), (25, 32, 6), (25, 22, 32), (22, 10, 32), (30, 31, 9), (30, 21, 31), (21, 4, 31), (28, 29, 8), (28, 20, 29), (20, 3, 29), (26, 27, 7), (26, 18, 27), (18, 2, 27), (24, 25, 6), (24, 14, 25), (14, 1, 25), (22, 23, 10), (22, 15, 23), (15, 5, 23), (16, 21, 5), (16, 19, 21), (19, 4, 21), (19, 20, 4), (19, 17, 20), (17, 3, 20), (17, 18, 3), (17, 12, 18), (12, 2, 18), (15, 16, 5), (15, 13, 16), (13, 0, 16), (12, 14, 2), (12, 13, 14), (13, 1, 14)])
_uv = me_ico__009.uv_layers.new(name='UVマップ')
_uv.uv.foreach_set('vector', [0.1818, 0.0, 0.2273, 0.07873, 0.1364, 0.07873, 0.2727, 0.1575, 0.3182, 0.07873, 0.3636, 0.1575, 0.9091, 0.0, 0.9545, 0.07873, 0.8636, 0.07873, 0.7273, 0.0, 0.7727, 0.07873, 0.6818, 0.07873, 0.5455, 0.0, 0.5909, 0.07873, 0.5, 0.07873, 0.2727, 0.1575, 0.3636, 0.1575, 0.3182, 0.2362, 0.09091, 0.1575, 0.1818, 0.1575, 0.1364, 0.2362, 0.8182, 0.1575, 0.9091, 0.1575, 0.8636, 0.2362, 0.6364, 0.1575, 0.7273, 0.1575, 0.6818, 0.2362, 0.4545, 0.1575, 0.5455, 0.1575, 0.5, 0.2362, 0.2727, 0.1575, 0.3182, 0.2362, 0.2273, 0.2362, 0.09091, 0.1575, 0.1364, 0.2362, 0.04546, 0.2362, 0.8182, 0.1575, 0.8636, 0.2362, 0.7727, 0.2362, 0.6364, 0.1575, 0.6818, 0.2362, 0.5909, 0.2362, 0.4545, 0.1575, 0.5, 0.2362, 0.4091, 0.2362, 0.1818, 0.3149, 0.2727, 0.3149, 0.2273, 0.3937, 0.0, 0.3149, 0.09091, 0.3149, 0.04546, 0.3937, 0.7273, 0.3149, 0.8182, 0.3149, 0.7727, 0.3937, 0.5455, 0.3149, 0.6364, 0.3149, 0.5909, 0.3937, 0.3636, 0.3149, 0.4545, 0.3149, 0.4091, 0.3937, 0.4091, 0.3937, 0.5, 0.3937, 0.4545, 0.4724, 0.4091, 0.3937, 0.4545, 0.3149, 0.5, 0.3937, 0.4545, 0.3149, 0.5455, 0.3149, 0.5, 0.3937, 0.5909, 0.3937, 0.6818, 0.3937, 0.6364, 0.4724, 0.5909, 0.3937, 0.6364, 0.3149, 0.6818, 0.3937, 0.6364, 0.3149, 0.7273, 0.3149, 0.6818, 0.3937, 0.7727, 0.3937, 0.8636, 0.3937, 0.8182, 0.4724, 0.7727, 0.3937, 0.8182, 0.3149, 0.8636, 0.3937, 0.8182, 0.3149, 0.9091, 0.3149, 0.8636, 0.3937, 0.04546, 0.3937, 0.1364, 0.3937, 0.09091, 0.4724, 0.04546, 0.3937, 0.09091, 0.3149, 0.1364, 0.3937, 0.09091, 0.3149, 0.1818, 0.3149, 0.1364, 0.3937, 0.2273, 0.3937, 0.3182, 0.3937, 0.2727, 0.4724, 0.2273, 0.3937, 0.2727, 0.3149, 0.3182, 0.3937, 0.2727, 0.3149, 0.3636, 0.3149, 0.3182, 0.3937, 0.4091, 0.2362, 0.4545, 0.3149, 0.3636, 0.3149, 0.4091, 0.2362, 0.5, 0.2362, 0.4545, 0.3149, 0.5, 0.2362, 0.5455, 0.3149, 0.4545, 0.3149, 0.5909, 0.2362, 0.6364, 0.3149, 0.5455, 0.3149, 0.5909, 0.2362, 0.6818, 0.2362, 0.6364, 0.3149, 0.6818, 0.2362, 0.7273, 0.3149, 0.6364, 0.3149, 0.7727, 0.2362, 0.8182, 0.3149, 0.7273, 0.3149, 0.7727, 0.2362, 0.8636, 0.2362, 0.8182, 0.3149, 0.8636, 0.2362, 0.9091, 0.3149, 0.8182, 0.3149, 0.04546, 0.2362, 0.09091, 0.3149, 0.0, 0.3149, 0.04546, 0.2362, 0.1364, 0.2362, 0.09091, 0.3149, 0.1364, 0.2362, 0.1818, 0.3149, 0.09091, 0.3149, 0.2273, 0.2362, 0.2727, 0.3149, 0.1818, 0.3149, 0.2273, 0.2362, 0.3182, 0.2362, 0.2727, 0.3149, 0.3182, 0.2362, 0.3636, 0.3149, 0.2727, 0.3149, 0.5, 0.2362, 0.5909, 0.2362, 0.5455, 0.3149, 0.5, 0.2362, 0.5455, 0.1575, 0.5909, 0.2362, 0.5455, 0.1575, 0.6364, 0.1575, 0.5909, 0.2362, 0.6818, 0.2362, 0.7727, 0.2362, 0.7273, 0.3149, 0.6818, 0.2362, 0.7273, 0.1575, 0.7727, 0.2362, 0.7273, 0.1575, 0.8182, 0.1575, 0.7727, 0.2362, 0.8636, 0.2362, 0.9545, 0.2362, 0.9091, 0.3149, 0.8636, 0.2362, 0.9091, 0.1575, 0.9545, 0.2362, 0.9091, 0.1575, 1.0, 0.1575, 0.9545, 0.2362, 0.1364, 0.2362, 0.2273, 0.2362, 0.1818, 0.3149, 0.1364, 0.2362, 0.1818, 0.1575, 0.2273, 0.2362, 0.1818, 0.1575, 0.2727, 0.1575, 0.2273, 0.2362, 0.3182, 0.2362, 0.4091, 0.2362, 0.3636, 0.3149, 0.3182, 0.2362, 0.3636, 0.1575, 0.4091, 0.2362, 0.3636, 0.1575, 0.4545, 0.1575, 0.4091, 0.2362, 0.5, 0.07873, 0.5455, 0.1575, 0.4545, 0.1575, 0.5, 0.07873, 0.5909, 0.07873, 0.5455, 0.1575, 0.5909, 0.07873, 0.6364, 0.1575, 0.5455, 0.1575, 0.6818, 0.07873, 0.7273, 0.1575, 0.6364, 0.1575, 0.6818, 0.07873, 0.7727, 0.07873, 0.7273, 0.1575, 0.7727, 0.07873, 0.8182, 0.1575, 0.7273, 0.1575, 0.8636, 0.07873, 0.9091, 0.1575, 0.8182, 0.1575, 0.8636, 0.07873, 0.9545, 0.07873, 0.9091, 0.1575, 0.9545, 0.07873, 1.0, 0.1575, 0.9091, 0.1575, 0.3636, 0.1575, 0.4091, 0.07873, 0.4545, 0.1575, 0.3636, 0.1575, 0.3182, 0.07873, 0.4091, 0.07873, 0.3182, 0.07873, 0.3636, 0.0, 0.4091, 0.07873, 0.1364, 0.07873, 0.1818, 0.1575, 0.09091, 0.1575, 0.1364, 0.07873, 0.2273, 0.07873, 0.1818, 0.1575, 0.2273, 0.07873, 0.2727, 0.1575, 0.1818, 0.1575])
me_ico__009.update()
me_ico__010 = bpy.data.meshes.new('ICO球.010')
me_ico__010.from_pydata([(0.0, 0.0, -1.0), (0.7236, -0.5257, -0.4472), (-0.4023, -0.9289, -0.6084), (-1.158, 0.03004, -0.5559), (-0.2764, 0.8506, -0.4472), (0.8148, 0.587, -0.5364), (0.2764, -0.8506, 0.4472), (-0.7983, -0.5595, 0.4934), (-1.027, 0.6126, 0.5555), (0.1207, 1.213, 0.3033), (1.085, 0.2798, 0.4144), (0.0, 0.0, 1.0), (-0.1625, -0.5, -0.8507), (0.4253, -0.309, -0.8507), (0.2039, -0.8664, -0.643), (0.9287, -0.1159, -0.6052), (0.3779, 0.2808, -0.8034), (-0.595, -0.1321, -0.9891), (-0.9276, -0.4945, -0.4172), (-0.1353, 0.5263, -0.9335), (-0.7431, 0.5932, -0.6458), (0.2629, 0.809, -0.5257), (0.9511, -0.309, 0.0), (0.9298, 0.5868, -0.1398), (-0.2566, -1.158, -0.1118), (0.6969, -1.022, -0.009445), (-1.095, -0.2909, -0.03749), (-0.9383, -0.8139, 0.237), (-0.6878, 1.039, -0.02403), (-1.042, 0.3732, -0.1286), (0.5726, 0.8513, 0.005122), (-0.2664, 1.09, -0.1774), (0.7466, -0.6445, 0.545), (-0.3845, -0.8238, 0.5978), (-1.033, -0.02267, 0.379), (-0.2929, 0.8806, 0.4949), (0.7958, 0.8582, 0.6118), (0.1625, -0.5, 0.8507), (0.8007, 0.2138, 0.8278), (-0.5712, -0.256, 0.9496), (-0.5991, 0.2421, 0.9074), (0.1857, 0.6429, 0.8896)], [], [(0, 13, 12), (1, 13, 15), (0, 12, 17), (0, 17, 19), (0, 19, 16), (1, 15, 22), (2, 14, 24), (3, 18, 26), (4, 20, 28), (5, 21, 30), (1, 22, 25), (2, 24, 27), (3, 26, 29), (4, 28, 31), (5, 30, 23), (6, 32, 37), (7, 33, 39), (8, 34, 40), (9, 35, 41), (10, 36, 38), (38, 41, 11), (38, 36, 41), (36, 9, 41), (41, 40, 11), (41, 35, 40), (35, 8, 40), (40, 39, 11), (40, 34, 39), (34, 7, 39), (39, 37, 11), (39, 33, 37), (33, 6, 37), (37, 38, 11), (37, 32, 38), (32, 10, 38), (23, 36, 10), (23, 30, 36), (30, 9, 36), (31, 35, 9), (31, 28, 35), (28, 8, 35), (29, 34, 8), (29, 26, 34), (26, 7, 34), (27, 33, 7), (27, 24, 33), (24, 6, 33), (25, 32, 6), (25, 22, 32), (22, 10, 32), (30, 31, 9), (30, 21, 31), (21, 4, 31), (28, 29, 8), (28, 20, 29), (20, 3, 29), (26, 27, 7), (26, 18, 27), (18, 2, 27), (24, 25, 6), (24, 14, 25), (14, 1, 25), (22, 23, 10), (22, 15, 23), (15, 5, 23), (16, 21, 5), (16, 19, 21), (19, 4, 21), (19, 20, 4), (19, 17, 20), (17, 3, 20), (17, 18, 3), (17, 12, 18), (12, 2, 18), (15, 16, 5), (15, 13, 16), (13, 0, 16), (12, 14, 2), (12, 13, 14), (13, 1, 14)])
_uv = me_ico__010.uv_layers.new(name='UVマップ')
_uv.uv.foreach_set('vector', [0.1818, 0.0, 0.2273, 0.07873, 0.1364, 0.07873, 0.2727, 0.1575, 0.3182, 0.07873, 0.3636, 0.1575, 0.9091, 0.0, 0.9545, 0.07873, 0.8636, 0.07873, 0.7273, 0.0, 0.7727, 0.07873, 0.6818, 0.07873, 0.5455, 0.0, 0.5909, 0.07873, 0.5, 0.07873, 0.2727, 0.1575, 0.3636, 0.1575, 0.3182, 0.2362, 0.09091, 0.1575, 0.1818, 0.1575, 0.1364, 0.2362, 0.8182, 0.1575, 0.9091, 0.1575, 0.8636, 0.2362, 0.6364, 0.1575, 0.7273, 0.1575, 0.6818, 0.2362, 0.4545, 0.1575, 0.5455, 0.1575, 0.5, 0.2362, 0.2727, 0.1575, 0.3182, 0.2362, 0.2273, 0.2362, 0.09091, 0.1575, 0.1364, 0.2362, 0.04546, 0.2362, 0.8182, 0.1575, 0.8636, 0.2362, 0.7727, 0.2362, 0.6364, 0.1575, 0.6818, 0.2362, 0.5909, 0.2362, 0.4545, 0.1575, 0.5, 0.2362, 0.4091, 0.2362, 0.1818, 0.3149, 0.2727, 0.3149, 0.2273, 0.3937, 0.0, 0.3149, 0.09091, 0.3149, 0.04546, 0.3937, 0.7273, 0.3149, 0.8182, 0.3149, 0.7727, 0.3937, 0.5455, 0.3149, 0.6364, 0.3149, 0.5909, 0.3937, 0.3636, 0.3149, 0.4545, 0.3149, 0.4091, 0.3937, 0.4091, 0.3937, 0.5, 0.3937, 0.4545, 0.4724, 0.4091, 0.3937, 0.4545, 0.3149, 0.5, 0.3937, 0.4545, 0.3149, 0.5455, 0.3149, 0.5, 0.3937, 0.5909, 0.3937, 0.6818, 0.3937, 0.6364, 0.4724, 0.5909, 0.3937, 0.6364, 0.3149, 0.6818, 0.3937, 0.6364, 0.3149, 0.7273, 0.3149, 0.6818, 0.3937, 0.7727, 0.3937, 0.8636, 0.3937, 0.8182, 0.4724, 0.7727, 0.3937, 0.8182, 0.3149, 0.8636, 0.3937, 0.8182, 0.3149, 0.9091, 0.3149, 0.8636, 0.3937, 0.04546, 0.3937, 0.1364, 0.3937, 0.09091, 0.4724, 0.04546, 0.3937, 0.09091, 0.3149, 0.1364, 0.3937, 0.09091, 0.3149, 0.1818, 0.3149, 0.1364, 0.3937, 0.2273, 0.3937, 0.3182, 0.3937, 0.2727, 0.4724, 0.2273, 0.3937, 0.2727, 0.3149, 0.3182, 0.3937, 0.2727, 0.3149, 0.3636, 0.3149, 0.3182, 0.3937, 0.4091, 0.2362, 0.4545, 0.3149, 0.3636, 0.3149, 0.4091, 0.2362, 0.5, 0.2362, 0.4545, 0.3149, 0.5, 0.2362, 0.5455, 0.3149, 0.4545, 0.3149, 0.5909, 0.2362, 0.6364, 0.3149, 0.5455, 0.3149, 0.5909, 0.2362, 0.6818, 0.2362, 0.6364, 0.3149, 0.6818, 0.2362, 0.7273, 0.3149, 0.6364, 0.3149, 0.7727, 0.2362, 0.8182, 0.3149, 0.7273, 0.3149, 0.7727, 0.2362, 0.8636, 0.2362, 0.8182, 0.3149, 0.8636, 0.2362, 0.9091, 0.3149, 0.8182, 0.3149, 0.04546, 0.2362, 0.09091, 0.3149, 0.0, 0.3149, 0.04546, 0.2362, 0.1364, 0.2362, 0.09091, 0.3149, 0.1364, 0.2362, 0.1818, 0.3149, 0.09091, 0.3149, 0.2273, 0.2362, 0.2727, 0.3149, 0.1818, 0.3149, 0.2273, 0.2362, 0.3182, 0.2362, 0.2727, 0.3149, 0.3182, 0.2362, 0.3636, 0.3149, 0.2727, 0.3149, 0.5, 0.2362, 0.5909, 0.2362, 0.5455, 0.3149, 0.5, 0.2362, 0.5455, 0.1575, 0.5909, 0.2362, 0.5455, 0.1575, 0.6364, 0.1575, 0.5909, 0.2362, 0.6818, 0.2362, 0.7727, 0.2362, 0.7273, 0.3149, 0.6818, 0.2362, 0.7273, 0.1575, 0.7727, 0.2362, 0.7273, 0.1575, 0.8182, 0.1575, 0.7727, 0.2362, 0.8636, 0.2362, 0.9545, 0.2362, 0.9091, 0.3149, 0.8636, 0.2362, 0.9091, 0.1575, 0.9545, 0.2362, 0.9091, 0.1575, 1.0, 0.1575, 0.9545, 0.2362, 0.1364, 0.2362, 0.2273, 0.2362, 0.1818, 0.3149, 0.1364, 0.2362, 0.1818, 0.1575, 0.2273, 0.2362, 0.1818, 0.1575, 0.2727, 0.1575, 0.2273, 0.2362, 0.3182, 0.2362, 0.4091, 0.2362, 0.3636, 0.3149, 0.3182, 0.2362, 0.3636, 0.1575, 0.4091, 0.2362, 0.3636, 0.1575, 0.4545, 0.1575, 0.4091, 0.2362, 0.5, 0.07873, 0.5455, 0.1575, 0.4545, 0.1575, 0.5, 0.07873, 0.5909, 0.07873, 0.5455, 0.1575, 0.5909, 0.07873, 0.6364, 0.1575, 0.5455, 0.1575, 0.6818, 0.07873, 0.7273, 0.1575, 0.6364, 0.1575, 0.6818, 0.07873, 0.7727, 0.07873, 0.7273, 0.1575, 0.7727, 0.07873, 0.8182, 0.1575, 0.7273, 0.1575, 0.8636, 0.07873, 0.9091, 0.1575, 0.8182, 0.1575, 0.8636, 0.07873, 0.9545, 0.07873, 0.9091, 0.1575, 0.9545, 0.07873, 1.0, 0.1575, 0.9091, 0.1575, 0.3636, 0.1575, 0.4091, 0.07873, 0.4545, 0.1575, 0.3636, 0.1575, 0.3182, 0.07873, 0.4091, 0.07873, 0.3182, 0.07873, 0.3636, 0.0, 0.4091, 0.07873, 0.1364, 0.07873, 0.1818, 0.1575, 0.09091, 0.1575, 0.1364, 0.07873, 0.2273, 0.07873, 0.1818, 0.1575, 0.2273, 0.07873, 0.2727, 0.1575, 0.1818, 0.1575])
me_ico__010.update()
me_ico__011 = bpy.data.meshes.new('ICO球.011')
me_ico__011.from_pydata([(0.0, 0.0, -1.0), (0.7236, -0.5257, -0.4472), (-0.4023, -0.9289, -0.6084), (-1.158, 0.03004, -0.5559), (-0.2764, 0.8506, -0.4472), (0.8148, 0.587, -0.5364), (0.2764, -0.8506, 0.4472), (-0.7983, -0.5595, 0.4934), (-1.027, 0.6126, 0.5555), (0.1207, 1.213, 0.3033), (1.085, 0.2798, 0.4144), (0.0, 0.0, 1.0), (-0.1625, -0.5, -0.8507), (0.4253, -0.309, -0.8507), (0.2039, -0.8664, -0.643), (0.9287, -0.1159, -0.6052), (0.3779, 0.2808, -0.8034), (-0.595, -0.1321, -0.9891), (-0.9276, -0.4945, -0.4172), (-0.1353, 0.5263, -0.9335), (-0.7431, 0.5932, -0.6458), (0.2629, 0.809, -0.5257), (0.9511, -0.309, 0.0), (0.9298, 0.5868, -0.1398), (-0.2566, -1.158, -0.1118), (0.6969, -1.022, -0.009445), (-1.095, -0.2909, -0.03749), (-0.9383, -0.8139, 0.237), (-0.6878, 1.039, -0.02403), (-1.042, 0.3732, -0.1286), (0.5726, 0.8513, 0.005122), (-0.2664, 1.09, -0.1774), (0.7466, -0.6445, 0.545), (-0.3845, -0.8238, 0.5978), (-1.033, -0.02267, 0.379), (-0.2929, 0.8806, 0.4949), (0.7958, 0.8582, 0.6118), (0.1625, -0.5, 0.8507), (0.8007, 0.2138, 0.8278), (-0.5712, -0.256, 0.9496), (-0.5991, 0.2421, 0.9074), (0.1857, 0.6429, 0.8896)], [], [(0, 13, 12), (1, 13, 15), (0, 12, 17), (0, 17, 19), (0, 19, 16), (1, 15, 22), (2, 14, 24), (3, 18, 26), (4, 20, 28), (5, 21, 30), (1, 22, 25), (2, 24, 27), (3, 26, 29), (4, 28, 31), (5, 30, 23), (6, 32, 37), (7, 33, 39), (8, 34, 40), (9, 35, 41), (10, 36, 38), (38, 41, 11), (38, 36, 41), (36, 9, 41), (41, 40, 11), (41, 35, 40), (35, 8, 40), (40, 39, 11), (40, 34, 39), (34, 7, 39), (39, 37, 11), (39, 33, 37), (33, 6, 37), (37, 38, 11), (37, 32, 38), (32, 10, 38), (23, 36, 10), (23, 30, 36), (30, 9, 36), (31, 35, 9), (31, 28, 35), (28, 8, 35), (29, 34, 8), (29, 26, 34), (26, 7, 34), (27, 33, 7), (27, 24, 33), (24, 6, 33), (25, 32, 6), (25, 22, 32), (22, 10, 32), (30, 31, 9), (30, 21, 31), (21, 4, 31), (28, 29, 8), (28, 20, 29), (20, 3, 29), (26, 27, 7), (26, 18, 27), (18, 2, 27), (24, 25, 6), (24, 14, 25), (14, 1, 25), (22, 23, 10), (22, 15, 23), (15, 5, 23), (16, 21, 5), (16, 19, 21), (19, 4, 21), (19, 20, 4), (19, 17, 20), (17, 3, 20), (17, 18, 3), (17, 12, 18), (12, 2, 18), (15, 16, 5), (15, 13, 16), (13, 0, 16), (12, 14, 2), (12, 13, 14), (13, 1, 14)])
_uv = me_ico__011.uv_layers.new(name='UVマップ')
_uv.uv.foreach_set('vector', [0.1818, 0.0, 0.2273, 0.07873, 0.1364, 0.07873, 0.2727, 0.1575, 0.3182, 0.07873, 0.3636, 0.1575, 0.9091, 0.0, 0.9545, 0.07873, 0.8636, 0.07873, 0.7273, 0.0, 0.7727, 0.07873, 0.6818, 0.07873, 0.5455, 0.0, 0.5909, 0.07873, 0.5, 0.07873, 0.2727, 0.1575, 0.3636, 0.1575, 0.3182, 0.2362, 0.09091, 0.1575, 0.1818, 0.1575, 0.1364, 0.2362, 0.8182, 0.1575, 0.9091, 0.1575, 0.8636, 0.2362, 0.6364, 0.1575, 0.7273, 0.1575, 0.6818, 0.2362, 0.4545, 0.1575, 0.5455, 0.1575, 0.5, 0.2362, 0.2727, 0.1575, 0.3182, 0.2362, 0.2273, 0.2362, 0.09091, 0.1575, 0.1364, 0.2362, 0.04546, 0.2362, 0.8182, 0.1575, 0.8636, 0.2362, 0.7727, 0.2362, 0.6364, 0.1575, 0.6818, 0.2362, 0.5909, 0.2362, 0.4545, 0.1575, 0.5, 0.2362, 0.4091, 0.2362, 0.1818, 0.3149, 0.2727, 0.3149, 0.2273, 0.3937, 0.0, 0.3149, 0.09091, 0.3149, 0.04546, 0.3937, 0.7273, 0.3149, 0.8182, 0.3149, 0.7727, 0.3937, 0.5455, 0.3149, 0.6364, 0.3149, 0.5909, 0.3937, 0.3636, 0.3149, 0.4545, 0.3149, 0.4091, 0.3937, 0.4091, 0.3937, 0.5, 0.3937, 0.4545, 0.4724, 0.4091, 0.3937, 0.4545, 0.3149, 0.5, 0.3937, 0.4545, 0.3149, 0.5455, 0.3149, 0.5, 0.3937, 0.5909, 0.3937, 0.6818, 0.3937, 0.6364, 0.4724, 0.5909, 0.3937, 0.6364, 0.3149, 0.6818, 0.3937, 0.6364, 0.3149, 0.7273, 0.3149, 0.6818, 0.3937, 0.7727, 0.3937, 0.8636, 0.3937, 0.8182, 0.4724, 0.7727, 0.3937, 0.8182, 0.3149, 0.8636, 0.3937, 0.8182, 0.3149, 0.9091, 0.3149, 0.8636, 0.3937, 0.04546, 0.3937, 0.1364, 0.3937, 0.09091, 0.4724, 0.04546, 0.3937, 0.09091, 0.3149, 0.1364, 0.3937, 0.09091, 0.3149, 0.1818, 0.3149, 0.1364, 0.3937, 0.2273, 0.3937, 0.3182, 0.3937, 0.2727, 0.4724, 0.2273, 0.3937, 0.2727, 0.3149, 0.3182, 0.3937, 0.2727, 0.3149, 0.3636, 0.3149, 0.3182, 0.3937, 0.4091, 0.2362, 0.4545, 0.3149, 0.3636, 0.3149, 0.4091, 0.2362, 0.5, 0.2362, 0.4545, 0.3149, 0.5, 0.2362, 0.5455, 0.3149, 0.4545, 0.3149, 0.5909, 0.2362, 0.6364, 0.3149, 0.5455, 0.3149, 0.5909, 0.2362, 0.6818, 0.2362, 0.6364, 0.3149, 0.6818, 0.2362, 0.7273, 0.3149, 0.6364, 0.3149, 0.7727, 0.2362, 0.8182, 0.3149, 0.7273, 0.3149, 0.7727, 0.2362, 0.8636, 0.2362, 0.8182, 0.3149, 0.8636, 0.2362, 0.9091, 0.3149, 0.8182, 0.3149, 0.04546, 0.2362, 0.09091, 0.3149, 0.0, 0.3149, 0.04546, 0.2362, 0.1364, 0.2362, 0.09091, 0.3149, 0.1364, 0.2362, 0.1818, 0.3149, 0.09091, 0.3149, 0.2273, 0.2362, 0.2727, 0.3149, 0.1818, 0.3149, 0.2273, 0.2362, 0.3182, 0.2362, 0.2727, 0.3149, 0.3182, 0.2362, 0.3636, 0.3149, 0.2727, 0.3149, 0.5, 0.2362, 0.5909, 0.2362, 0.5455, 0.3149, 0.5, 0.2362, 0.5455, 0.1575, 0.5909, 0.2362, 0.5455, 0.1575, 0.6364, 0.1575, 0.5909, 0.2362, 0.6818, 0.2362, 0.7727, 0.2362, 0.7273, 0.3149, 0.6818, 0.2362, 0.7273, 0.1575, 0.7727, 0.2362, 0.7273, 0.1575, 0.8182, 0.1575, 0.7727, 0.2362, 0.8636, 0.2362, 0.9545, 0.2362, 0.9091, 0.3149, 0.8636, 0.2362, 0.9091, 0.1575, 0.9545, 0.2362, 0.9091, 0.1575, 1.0, 0.1575, 0.9545, 0.2362, 0.1364, 0.2362, 0.2273, 0.2362, 0.1818, 0.3149, 0.1364, 0.2362, 0.1818, 0.1575, 0.2273, 0.2362, 0.1818, 0.1575, 0.2727, 0.1575, 0.2273, 0.2362, 0.3182, 0.2362, 0.4091, 0.2362, 0.3636, 0.3149, 0.3182, 0.2362, 0.3636, 0.1575, 0.4091, 0.2362, 0.3636, 0.1575, 0.4545, 0.1575, 0.4091, 0.2362, 0.5, 0.07873, 0.5455, 0.1575, 0.4545, 0.1575, 0.5, 0.07873, 0.5909, 0.07873, 0.5455, 0.1575, 0.5909, 0.07873, 0.6364, 0.1575, 0.5455, 0.1575, 0.6818, 0.07873, 0.7273, 0.1575, 0.6364, 0.1575, 0.6818, 0.07873, 0.7727, 0.07873, 0.7273, 0.1575, 0.7727, 0.07873, 0.8182, 0.1575, 0.7273, 0.1575, 0.8636, 0.07873, 0.9091, 0.1575, 0.8182, 0.1575, 0.8636, 0.07873, 0.9545, 0.07873, 0.9091, 0.1575, 0.9545, 0.07873, 1.0, 0.1575, 0.9091, 0.1575, 0.3636, 0.1575, 0.4091, 0.07873, 0.4545, 0.1575, 0.3636, 0.1575, 0.3182, 0.07873, 0.4091, 0.07873, 0.3182, 0.07873, 0.3636, 0.0, 0.4091, 0.07873, 0.1364, 0.07873, 0.1818, 0.1575, 0.09091, 0.1575, 0.1364, 0.07873, 0.2273, 0.07873, 0.1818, 0.1575, 0.2273, 0.07873, 0.2727, 0.1575, 0.1818, 0.1575])
me_ico__011.update()
me_ico__012 = bpy.data.meshes.new('ICO球.012')
me_ico__012.from_pydata([(0.0, 0.0, -1.0), (0.7236, -0.5257, -0.4472), (-0.4023, -0.9289, -0.6084), (-1.158, 0.03004, -0.5559), (-0.2764, 0.8506, -0.4472), (0.8148, 0.587, -0.5364), (0.2764, -0.8506, 0.4472), (-0.7983, -0.5595, 0.4934), (-1.027, 0.6126, 0.5555), (0.1207, 1.213, 0.3033), (1.085, 0.2798, 0.4144), (0.0, 0.0, 1.0), (-0.1625, -0.5, -0.8507), (0.4253, -0.309, -0.8507), (0.2039, -0.8664, -0.643), (0.9287, -0.1159, -0.6052), (0.3779, 0.2808, -0.8034), (-0.595, -0.1321, -0.9891), (-0.9276, -0.4945, -0.4172), (-0.1353, 0.5263, -0.9335), (-0.7431, 0.5932, -0.6458), (0.2629, 0.809, -0.5257), (0.9511, -0.309, 0.0), (0.9298, 0.5868, -0.1398), (-0.2566, -1.158, -0.1118), (0.6969, -1.022, -0.009445), (-1.095, -0.2909, -0.03749), (-0.9383, -0.8139, 0.237), (-0.6878, 1.039, -0.02403), (-1.042, 0.3732, -0.1286), (0.5726, 0.8513, 0.005122), (-0.2664, 1.09, -0.1774), (0.7466, -0.6445, 0.545), (-0.3845, -0.8238, 0.5978), (-1.033, -0.02267, 0.379), (-0.2929, 0.8806, 0.4949), (0.7958, 0.8582, 0.6118), (0.1625, -0.5, 0.8507), (0.8007, 0.2138, 0.8278), (-0.5712, -0.256, 0.9496), (-0.5991, 0.2421, 0.9074), (0.1857, 0.6429, 0.8896)], [], [(0, 13, 12), (1, 13, 15), (0, 12, 17), (0, 17, 19), (0, 19, 16), (1, 15, 22), (2, 14, 24), (3, 18, 26), (4, 20, 28), (5, 21, 30), (1, 22, 25), (2, 24, 27), (3, 26, 29), (4, 28, 31), (5, 30, 23), (6, 32, 37), (7, 33, 39), (8, 34, 40), (9, 35, 41), (10, 36, 38), (38, 41, 11), (38, 36, 41), (36, 9, 41), (41, 40, 11), (41, 35, 40), (35, 8, 40), (40, 39, 11), (40, 34, 39), (34, 7, 39), (39, 37, 11), (39, 33, 37), (33, 6, 37), (37, 38, 11), (37, 32, 38), (32, 10, 38), (23, 36, 10), (23, 30, 36), (30, 9, 36), (31, 35, 9), (31, 28, 35), (28, 8, 35), (29, 34, 8), (29, 26, 34), (26, 7, 34), (27, 33, 7), (27, 24, 33), (24, 6, 33), (25, 32, 6), (25, 22, 32), (22, 10, 32), (30, 31, 9), (30, 21, 31), (21, 4, 31), (28, 29, 8), (28, 20, 29), (20, 3, 29), (26, 27, 7), (26, 18, 27), (18, 2, 27), (24, 25, 6), (24, 14, 25), (14, 1, 25), (22, 23, 10), (22, 15, 23), (15, 5, 23), (16, 21, 5), (16, 19, 21), (19, 4, 21), (19, 20, 4), (19, 17, 20), (17, 3, 20), (17, 18, 3), (17, 12, 18), (12, 2, 18), (15, 16, 5), (15, 13, 16), (13, 0, 16), (12, 14, 2), (12, 13, 14), (13, 1, 14)])
_uv = me_ico__012.uv_layers.new(name='UVマップ')
_uv.uv.foreach_set('vector', [0.1818, 0.0, 0.2273, 0.07873, 0.1364, 0.07873, 0.2727, 0.1575, 0.3182, 0.07873, 0.3636, 0.1575, 0.9091, 0.0, 0.9545, 0.07873, 0.8636, 0.07873, 0.7273, 0.0, 0.7727, 0.07873, 0.6818, 0.07873, 0.5455, 0.0, 0.5909, 0.07873, 0.5, 0.07873, 0.2727, 0.1575, 0.3636, 0.1575, 0.3182, 0.2362, 0.09091, 0.1575, 0.1818, 0.1575, 0.1364, 0.2362, 0.8182, 0.1575, 0.9091, 0.1575, 0.8636, 0.2362, 0.6364, 0.1575, 0.7273, 0.1575, 0.6818, 0.2362, 0.4545, 0.1575, 0.5455, 0.1575, 0.5, 0.2362, 0.2727, 0.1575, 0.3182, 0.2362, 0.2273, 0.2362, 0.09091, 0.1575, 0.1364, 0.2362, 0.04546, 0.2362, 0.8182, 0.1575, 0.8636, 0.2362, 0.7727, 0.2362, 0.6364, 0.1575, 0.6818, 0.2362, 0.5909, 0.2362, 0.4545, 0.1575, 0.5, 0.2362, 0.4091, 0.2362, 0.1818, 0.3149, 0.2727, 0.3149, 0.2273, 0.3937, 0.0, 0.3149, 0.09091, 0.3149, 0.04546, 0.3937, 0.7273, 0.3149, 0.8182, 0.3149, 0.7727, 0.3937, 0.5455, 0.3149, 0.6364, 0.3149, 0.5909, 0.3937, 0.3636, 0.3149, 0.4545, 0.3149, 0.4091, 0.3937, 0.4091, 0.3937, 0.5, 0.3937, 0.4545, 0.4724, 0.4091, 0.3937, 0.4545, 0.3149, 0.5, 0.3937, 0.4545, 0.3149, 0.5455, 0.3149, 0.5, 0.3937, 0.5909, 0.3937, 0.6818, 0.3937, 0.6364, 0.4724, 0.5909, 0.3937, 0.6364, 0.3149, 0.6818, 0.3937, 0.6364, 0.3149, 0.7273, 0.3149, 0.6818, 0.3937, 0.7727, 0.3937, 0.8636, 0.3937, 0.8182, 0.4724, 0.7727, 0.3937, 0.8182, 0.3149, 0.8636, 0.3937, 0.8182, 0.3149, 0.9091, 0.3149, 0.8636, 0.3937, 0.04546, 0.3937, 0.1364, 0.3937, 0.09091, 0.4724, 0.04546, 0.3937, 0.09091, 0.3149, 0.1364, 0.3937, 0.09091, 0.3149, 0.1818, 0.3149, 0.1364, 0.3937, 0.2273, 0.3937, 0.3182, 0.3937, 0.2727, 0.4724, 0.2273, 0.3937, 0.2727, 0.3149, 0.3182, 0.3937, 0.2727, 0.3149, 0.3636, 0.3149, 0.3182, 0.3937, 0.4091, 0.2362, 0.4545, 0.3149, 0.3636, 0.3149, 0.4091, 0.2362, 0.5, 0.2362, 0.4545, 0.3149, 0.5, 0.2362, 0.5455, 0.3149, 0.4545, 0.3149, 0.5909, 0.2362, 0.6364, 0.3149, 0.5455, 0.3149, 0.5909, 0.2362, 0.6818, 0.2362, 0.6364, 0.3149, 0.6818, 0.2362, 0.7273, 0.3149, 0.6364, 0.3149, 0.7727, 0.2362, 0.8182, 0.3149, 0.7273, 0.3149, 0.7727, 0.2362, 0.8636, 0.2362, 0.8182, 0.3149, 0.8636, 0.2362, 0.9091, 0.3149, 0.8182, 0.3149, 0.04546, 0.2362, 0.09091, 0.3149, 0.0, 0.3149, 0.04546, 0.2362, 0.1364, 0.2362, 0.09091, 0.3149, 0.1364, 0.2362, 0.1818, 0.3149, 0.09091, 0.3149, 0.2273, 0.2362, 0.2727, 0.3149, 0.1818, 0.3149, 0.2273, 0.2362, 0.3182, 0.2362, 0.2727, 0.3149, 0.3182, 0.2362, 0.3636, 0.3149, 0.2727, 0.3149, 0.5, 0.2362, 0.5909, 0.2362, 0.5455, 0.3149, 0.5, 0.2362, 0.5455, 0.1575, 0.5909, 0.2362, 0.5455, 0.1575, 0.6364, 0.1575, 0.5909, 0.2362, 0.6818, 0.2362, 0.7727, 0.2362, 0.7273, 0.3149, 0.6818, 0.2362, 0.7273, 0.1575, 0.7727, 0.2362, 0.7273, 0.1575, 0.8182, 0.1575, 0.7727, 0.2362, 0.8636, 0.2362, 0.9545, 0.2362, 0.9091, 0.3149, 0.8636, 0.2362, 0.9091, 0.1575, 0.9545, 0.2362, 0.9091, 0.1575, 1.0, 0.1575, 0.9545, 0.2362, 0.1364, 0.2362, 0.2273, 0.2362, 0.1818, 0.3149, 0.1364, 0.2362, 0.1818, 0.1575, 0.2273, 0.2362, 0.1818, 0.1575, 0.2727, 0.1575, 0.2273, 0.2362, 0.3182, 0.2362, 0.4091, 0.2362, 0.3636, 0.3149, 0.3182, 0.2362, 0.3636, 0.1575, 0.4091, 0.2362, 0.3636, 0.1575, 0.4545, 0.1575, 0.4091, 0.2362, 0.5, 0.07873, 0.5455, 0.1575, 0.4545, 0.1575, 0.5, 0.07873, 0.5909, 0.07873, 0.5455, 0.1575, 0.5909, 0.07873, 0.6364, 0.1575, 0.5455, 0.1575, 0.6818, 0.07873, 0.7273, 0.1575, 0.6364, 0.1575, 0.6818, 0.07873, 0.7727, 0.07873, 0.7273, 0.1575, 0.7727, 0.07873, 0.8182, 0.1575, 0.7273, 0.1575, 0.8636, 0.07873, 0.9091, 0.1575, 0.8182, 0.1575, 0.8636, 0.07873, 0.9545, 0.07873, 0.9091, 0.1575, 0.9545, 0.07873, 1.0, 0.1575, 0.9091, 0.1575, 0.3636, 0.1575, 0.4091, 0.07873, 0.4545, 0.1575, 0.3636, 0.1575, 0.3182, 0.07873, 0.4091, 0.07873, 0.3182, 0.07873, 0.3636, 0.0, 0.4091, 0.07873, 0.1364, 0.07873, 0.1818, 0.1575, 0.09091, 0.1575, 0.1364, 0.07873, 0.2273, 0.07873, 0.1818, 0.1575, 0.2273, 0.07873, 0.2727, 0.1575, 0.1818, 0.1575])
me_ico__012.update()

# ---- objects
ob_x = bpy.data.objects.new('平面', me_x)
ob_ico = bpy.data.objects.new('ICO球', me_ico)
ob_ico__001 = bpy.data.objects.new('ICO球.001', me_ico__001)
ob_ico__002 = bpy.data.objects.new('ICO球.002', me_ico__002)
ob_ico__003 = bpy.data.objects.new('ICO球.003', me_ico__003)
ob_ico__004 = bpy.data.objects.new('ICO球.004', me_ico__004)
ob_ico__005 = bpy.data.objects.new('ICO球.005', me_ico__005)
ob_ico__006 = bpy.data.objects.new('ICO球.006', me_ico__006)
ob_ico__007 = bpy.data.objects.new('ICO球.007', me_ico__007)
ob_ico__008 = bpy.data.objects.new('ICO球.008', me_ico__008)
ob_ico__009 = bpy.data.objects.new('ICO球.009', me_ico__009)
ob_ico__010 = bpy.data.objects.new('ICO球.010', me_ico__010)
ob_ico__011 = bpy.data.objects.new('ICO球.011', me_ico__011)
ob_ico__012 = bpy.data.objects.new('ICO球.012', me_ico__012)

# ---- transforms, parenting, visibility, modifiers, constraints
ob_x.location = (0.0, 0.0, 0.0)
_m = ob_x.modifiers.new('スキン', 'SKIN')
ob_ico.location = (0.803, 2.298, 4.28)
ob_ico__001.location = (-1.844, 0.8274, 4.685)
ob_ico__001.rotation_euler = (-2.407, -0.0679, 2.912)
ob_ico__002.location = (0.4716, -2.262, 4.955)
ob_ico__002.rotation_euler = (0.2434, 0.6884, 1.888)
ob_ico__003.location = (-0.03719, -0.4543, 8.448)
ob_ico__003.rotation_euler = (-3.133, -0.5476, 6.291)
ob_ico__004.location = (-0.146, 2.753, 7.785)
ob_ico__004.rotation_euler = (-2.327, -1.308, 1.089)
ob_ico__005.location = (0.5369, 3.529, 5.032)
ob_ico__005.rotation_euler = (-0.5711, 0.7717, -3.501)
ob_ico__005.scale = (0.4235, 0.4235, 0.4235)
ob_ico__006.location = (-2.655, 0.5791, 5.85)
ob_ico__006.rotation_euler = (-0.5711, 0.7717, -3.501)
ob_ico__006.scale = (0.4235, 0.4235, 0.4235)
ob_ico__007.location = (-0.2572, 3.316, 9.067)
ob_ico__007.rotation_euler = (-0.5711, 0.7717, -3.501)
ob_ico__007.scale = (0.4235, 0.4235, 0.4235)
ob_ico__008.location = (1.021, -0.833, 9.269)
ob_ico__008.rotation_euler = (-0.5711, 0.7717, -3.501)
ob_ico__008.scale = (0.4235, 0.4235, 0.4235)
ob_ico__009.location = (1.11, -3.289, 5.576)
ob_ico__009.rotation_euler = (-0.5711, 0.7717, -3.501)
ob_ico__009.scale = (0.4235, 0.4235, 0.4235)
ob_ico__010.location = (-1.394, -0.7842, 8.52)
ob_ico__010.rotation_euler = (-0.5711, 0.7717, -3.501)
ob_ico__010.scale = (0.4235, 0.4235, 0.4235)
ob_ico__011.location = (0.9746, 2.585, 7.748)
ob_ico__011.rotation_euler = (-0.5711, 0.7717, -3.501)
ob_ico__011.scale = (0.4235, 0.4235, 0.4235)
ob_ico__012.location = (-0.3995, -1.565, 5.796)
ob_ico__012.rotation_euler = (-0.5711, 0.7717, -3.501)
ob_ico__012.scale = (0.4235, 0.4235, 0.4235)

# ---- collection membership
col_collection.objects.link(ob_x)
col_collection.objects.link(ob_ico)
col_collection.objects.link(ob_ico__001)
col_collection.objects.link(ob_ico__002)
col_collection.objects.link(ob_ico__003)
col_collection.objects.link(ob_ico__004)
col_collection.objects.link(ob_ico__005)
col_collection.objects.link(ob_ico__006)
col_collection.objects.link(ob_ico__007)
col_collection.objects.link(ob_ico__008)
col_collection.objects.link(ob_ico__009)
col_collection.objects.link(ob_ico__010)
col_collection.objects.link(ob_ico__011)
col_collection.objects.link(ob_ico__012)

# ---- scene / render settings (as saved in the file)
scene.frame_start = 1; scene.frame_end = 250; scene.frame_set(1)
scene.render.engine = 'BLENDER_EEVEE_NEXT'
bpy.context.view_layer.update()

# ---- added for rendering (the .blend has no active camera and no usable light): camera, sun
cam_auto = bpy.data.cameras.new('AutoCamera')
cam_auto.lens = 50.0
cam_auto.sensor_width = 36.0
cam_auto.clip_end = 1000.0
ob_auto_camera = bpy.data.objects.new('AutoCamera', cam_auto)
scene.collection.objects.link(ob_auto_camera)
ob_auto_camera.location = (12.3062, -15.4623, 15.4263)
ob_auto_camera.rotation_euler = (1.09748, -7.21219e-08, 0.694738)
scene.camera = ob_auto_camera
light_auto_sun = bpy.data.lights.new('AutoSun', 'SUN')
light_auto_sun.energy = 3.0
light_auto_sun.angle = 0.0523599
ob_auto_sun = bpy.data.objects.new('AutoSun', light_auto_sun)
scene.collection.objects.link(ob_auto_sun)
ob_auto_sun.rotation_euler = (0.872665, 0.174533, 0.523599)
bpy.context.view_layer.update()

